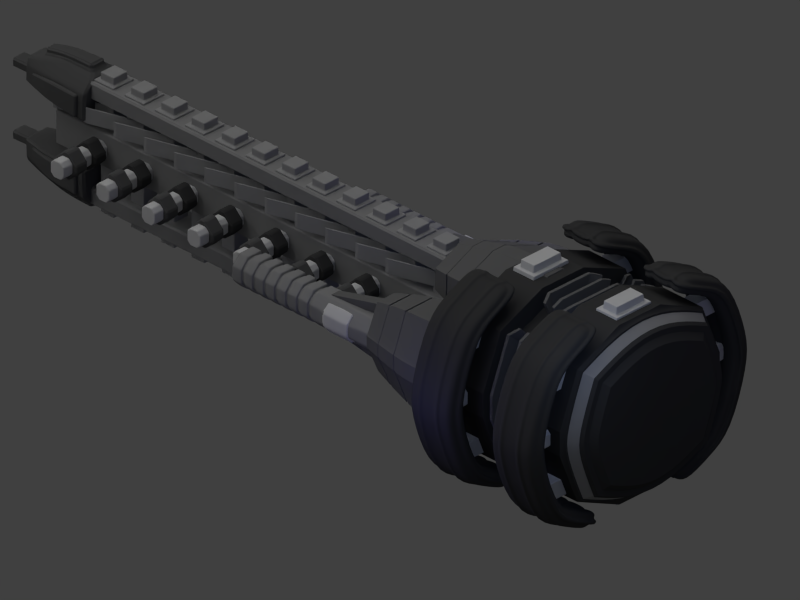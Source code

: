 # Source: ka_het_ravager_beam.blend  (saved by Blender 2.79.0; exported with 4.5.12 LTS)
import bpy
from mathutils import Matrix  # noqa: F401  (used for matrix-valued properties, if any)

bpy.ops.wm.read_factory_settings(use_empty=True)
scene = bpy.context.scene
scene.name = 'Scene'

# ---- collections
col_collection_1 = bpy.data.collections.new('Collection 1'); scene.collection.children.link(col_collection_1)

# ---- materials (node trees are filled in below, after node groups)
mat_material_006 = bpy.data.materials.new('Material.006')
mat_material_006.alpha_threshold = 0.0
mat_material_006.use_transparent_shadow = False
mat_material_006.diffuse_color = (0.2476, 0.2476, 0.2476, 1.0)
mat_material_006.roughness = 0.5
mat_material_002 = bpy.data.materials.new('Material.002')
mat_material_002.alpha_threshold = 0.0
mat_material_002.use_transparent_shadow = False
mat_material_002.diffuse_color = (0.09285, 0.09285, 0.09285, 1.0)
mat_material_002.roughness = 0.5
mat_material_004 = bpy.data.materials.new('Material.004')
mat_material_004.alpha_threshold = 0.0
mat_material_004.use_transparent_shadow = False
mat_material_004.diffuse_color = (0.05141, 0.05141, 0.05141, 1.0)
mat_material_004.roughness = 0.5
mat_material_004.specular_intensity = 0.2788
mat_material_008 = bpy.data.materials.new('Material.008')
mat_material_008.alpha_threshold = 0.0
mat_material_008.use_transparent_shadow = False
mat_material_008.diffuse_color = (0.5984, 0.5984, 0.5984, 1.0)
mat_material_008.roughness = 0.5
mat_material_008.line_color = (0.0, 0.0, 0.0, 1.0)
mat_material_005 = bpy.data.materials.new('Material.005')
mat_material_005.alpha_threshold = 0.0
mat_material_005.use_transparent_shadow = False
mat_material_005.diffuse_color = (0.3173, 0.3173, 0.3173, 1.0)
mat_material_005.roughness = 0.5
mat_material_005.specular_intensity = 0.0
mat_material_005.line_color = (0.0, 0.0, 0.0, 1.0)
mat_material_007 = bpy.data.materials.new('Material.007')
mat_material_007.alpha_threshold = 0.0
mat_material_007.use_transparent_shadow = False
mat_material_007.diffuse_color = (0.1336, 0.1336, 0.1336, 1.0)
mat_material_007.roughness = 0.5
mat_material_007.specular_intensity = 0.1935
mat_material_000 = bpy.data.materials.new('Material.000')
mat_material_000.alpha_threshold = 0.0
mat_material_000.use_transparent_shadow = False
mat_material_000.diffuse_color = (0.1336, 0.1336, 0.1336, 1.0)
mat_material_000.roughness = 0.5
mat_material_000.specular_intensity = 0.1935

# ---- material node trees

# ---- world
world_world = bpy.data.worlds.new('World'); scene.world = world_world
world_world.color = (0.05088, 0.05088, 0.05088)
world_world.use_sun_shadow = False
world_world.sun_shadow_jitter_overblur = 0.0
world_world.cycles.sampling_method = 'NONE'
world_world.cycles.sample_map_resolution = 256

# ---- cameras
cam_camera = bpy.data.cameras.new('Camera')
cam_camera.type = 'ORTHO'
cam_camera.clip_end = 100.0
cam_camera.lens = 35.0
cam_camera.sensor_width = 32.0
cam_camera.sensor_height = 18.0
cam_camera.ortho_scale = 9.6
cam_camera.dof.focus_distance = 0.0
cam_camera.dof.aperture_fstop = 128.0

# ---- lights
light_lamp_006 = bpy.data.lights.new('Lamp.006', 'POINT')
light_lamp_006.color = (0.4222, 0.5752, 1.0)
light_lamp_006.transmission_factor = 0.0
light_lamp_006.cutoff_distance = 30.0
light_lamp_006.use_shadow = False
light_lamp_006.energy = 20.0
light_lamp_006.shadow_buffer_clip_start = 1.001
light_lamp_006.shadow_soft_size = 1.0
light_lamp_006.shadow_maximum_resolution = 0.006
light_lamp_006.use_absolute_resolution = True
light_lamp_006.cycles.use_multiple_importance_sampling = False
light_lamp_003 = bpy.data.lights.new('Lamp.003', 'POINT')
light_lamp_003.color = (0.4222, 0.5752, 1.0)
light_lamp_003.transmission_factor = 0.0
light_lamp_003.cutoff_distance = 30.0
light_lamp_003.energy = 3.0
light_lamp_003.shadow_buffer_clip_start = 1.001
light_lamp_003.shadow_soft_size = 1.0
light_lamp_003.shadow_maximum_resolution = 0.006
light_lamp_003.use_absolute_resolution = True
light_lamp_003.cycles.use_multiple_importance_sampling = False
light_lamp_004 = bpy.data.lights.new('Lamp.004', 'POINT')
light_lamp_004.color = (0.2175, 0.201, 1.0)
light_lamp_004.transmission_factor = 0.0
light_lamp_004.cutoff_distance = 30.0
light_lamp_004.energy = 20.0
light_lamp_004.shadow_buffer_clip_start = 1.001
light_lamp_004.shadow_soft_size = 1.0
light_lamp_004.shadow_maximum_resolution = 0.006
light_lamp_004.use_absolute_resolution = True
light_lamp_004.cycles.use_multiple_importance_sampling = False
light_lamp_002 = bpy.data.lights.new('Lamp.002', 'POINT')
light_lamp_002.color = (0.2175, 0.201, 1.0)
light_lamp_002.transmission_factor = 0.0
light_lamp_002.cutoff_distance = 30.0
light_lamp_002.energy = 5.0
light_lamp_002.shadow_buffer_clip_start = 1.001
light_lamp_002.shadow_soft_size = 1.0
light_lamp_002.shadow_maximum_resolution = 0.006
light_lamp_002.use_absolute_resolution = True
light_lamp_002.cycles.use_multiple_importance_sampling = False
light_lamp_001 = bpy.data.lights.new('Lamp.001', 'POINT')
light_lamp_001.transmission_factor = 0.0
light_lamp_001.cutoff_distance = 30.0
light_lamp_001.energy = 5.0
light_lamp_001.shadow_buffer_clip_start = 1.001
light_lamp_001.shadow_soft_size = 1.0
light_lamp_001.shadow_maximum_resolution = 0.006
light_lamp_001.use_absolute_resolution = True
light_lamp_001.cycles.use_multiple_importance_sampling = False
light_sun = bpy.data.lights.new('Sun', 'SUN')
light_sun.transmission_factor = 0.0
light_sun.angle = 1.571
light_sun.energy = 1.0
light_sun.shadow_buffer_clip_start = 0.5
light_sun.shadow_soft_size = 1.0
light_sun.shadow_cascade_max_distance = 1000.0
light_sun.cycles.use_multiple_importance_sampling = False
light_lamp = bpy.data.lights.new('Lamp', 'POINT')
light_lamp.color = (0.2175, 0.201, 1.0)
light_lamp.transmission_factor = 0.0
light_lamp.cutoff_distance = 30.0
light_lamp.shadow_buffer_clip_start = 1.001
light_lamp.shadow_soft_size = 1.0
light_lamp.shadow_maximum_resolution = 0.006
light_lamp.use_absolute_resolution = True
light_lamp.cycles.use_multiple_importance_sampling = False

# ---- meshes
me_cube = bpy.data.meshes.new('Cube')
me_cube.from_pydata([(-0.3302, -5.36, -0.3302), (-0.3302, -5.36, 0.3302), (-0.3302, 4.127, -0.3302), (-0.3302, 4.127, 0.3302), (0.3302, -5.36, -0.3302), (0.3302, -5.36, 0.3302), (0.3302, 4.127, -0.3302), (0.3302, 4.127, 0.3302)], [], [(0, 1, 3, 2), (2, 3, 7, 6), (6, 7, 5, 4), (4, 5, 1, 0), (2, 6, 4, 0), (7, 3, 1, 5)])
me_cube.materials.append(mat_material_006)
me_cube.use_remesh_preserve_volume = False
me_cube.use_remesh_preserve_attributes = False
me_cube.use_mirror_vertex_groups = False
me_cube.update()
me_cube_010 = bpy.data.meshes.new('Cube.010')
me_cube_010.from_pydata([(-0.1865, -0.3673, -0.2369), (-0.1864, -0.3795, 0.2272), (-0.1206, 0.2795, -0.1129), (-0.1206, 0.2709, 0.1274), (0.04261, -0.3626, -0.2368), (0.04269, -0.3749, 0.2272), (0.008827, 0.2822, -0.1129), (0.008881, 0.2735, 0.1274), (-0.1915, 0.2748, -0.09116), (-0.2736, -0.3737, -0.1531), (-0.2736, -0.3767, 0.1349), (-0.1915, 0.2727, 0.111), (-0.1872, 0.01335, -0.2131), (-0.1872, 0.002148, 0.2108), (0.02207, 0.01763, -0.213), (0.02214, 0.006433, 0.2108), (-0.2668, 0.007484, -0.1311), (-0.2668, 0.004755, 0.1319), (-0.3033, -0.04983, -0.06831), (-0.3081, -0.3159, -0.07979), (-0.3081, -0.318, 0.07069), (-0.3033, -0.05174, 0.06915), (-0.2507, 0.1353, 0.05821), (-0.2507, 0.1367, -0.04741), (-0.3508, -0.03871, -0.06819), (-0.3555, -0.3047, -0.07966), (-0.3555, -0.3068, 0.07081), (-0.3508, -0.04061, 0.06928), (-0.2982, 0.1464, 0.05834), (-0.2982, 0.1479, -0.04729), (-0.09454, 0.2732, 0.07907), (-0.09457, 0.2783, -0.06453), (-0.0172, 0.2799, -0.06453), (-0.01717, 0.2747, 0.07907), (-0.09665, 0.4402, 0.08648), (-0.09669, 0.4453, -0.05712), (-0.01931, 0.4469, -0.05711), (-0.01928, 0.4418, 0.08649), (-0.1874, 0.02696, -0.291), (-0.1867, -0.3537, -0.3148), (-0.1873, 0.01323, 0.2893), (-0.1207, 0.282, 0.2059), (0.008659, 0.2958, -0.1908), (-0.1208, 0.2931, -0.1909), (0.008738, 0.2846, 0.2059), (0.0219, 0.03124, -0.291), (0.022, 0.01751, 0.2893), (0.04254, -0.3638, 0.3057), (0.04244, -0.349, -0.3148), (-0.1866, -0.3685, 0.3056)], [], [(3, 2, 8, 11), (7, 6, 32, 33), (14, 15, 5, 4), (4, 5, 1, 0), (6, 14, 45, 42), (0, 12, 38, 39), (11, 8, 23, 22), (0, 1, 10, 9), (13, 3, 11, 17), (12, 0, 9, 16), (2, 12, 16, 8), (1, 13, 17, 10), (16, 9, 19, 18), (4, 0, 39, 48), (12, 2, 43, 38), (6, 7, 15, 14), (18, 19, 25, 24), (21, 22, 28, 27), (8, 16, 18, 23), (9, 10, 20, 19), (10, 17, 21, 20), (17, 11, 22, 21), (24, 27, 28, 29), (25, 26, 27, 24), (20, 21, 27, 26), (22, 23, 29, 28), (19, 20, 26, 25), (23, 18, 24, 29), (33, 32, 36, 37), (6, 2, 31, 32), (3, 7, 33, 30), (2, 3, 30, 31), (35, 34, 37, 36), (32, 31, 35, 36), (30, 33, 37, 34), (31, 30, 34, 35), (38, 45, 48, 39), (46, 40, 49, 47), (44, 41, 40, 46), (43, 42, 45, 38), (13, 1, 49, 40), (2, 6, 42, 43), (1, 5, 47, 49), (5, 15, 46, 47), (14, 4, 48, 45), (7, 3, 41, 44), (3, 13, 40, 41), (15, 7, 44, 46)])
me_cube_010.polygons.foreach_set('use_smooth', [True] * 48)
_ca = me_cube_010.color_attributes.new('Col', 'BYTE_COLOR', 'CORNER')
_ca.data.foreach_set('color', [1.0, 1.0, 1.0, 1.0, 1.0, 1.0, 1.0, 1.0, 1.0, 1.0, 1.0, 1.0, 1.0, 1.0, 1.0, 1.0, 1.0, 1.0, 1.0, 1.0, 1.0, 1.0, 1.0, 1.0, 1.0, 1.0, 1.0, 1.0, 1.0, 1.0, 1.0, 1.0, 1.0, 1.0, 1.0, 1.0, 1.0, 1.0, 1.0, 1.0, 1.0, 1.0, 1.0, 1.0, 1.0, 1.0, 1.0, 1.0, 1.0, 1.0, 1.0, 1.0, 1.0, 1.0, 1.0, 1.0, 1.0, 1.0, 1.0, 1.0, 1.0, 1.0, 1.0, 1.0, 1.0, 1.0, 1.0, 1.0, 1.0, 1.0, 1.0, 1.0, 1.0, 1.0, 1.0, 1.0, 1.0, 1.0, 1.0, 1.0, 1.0, 1.0, 1.0, 1.0, 1.0, 1.0, 1.0, 1.0, 1.0, 1.0, 1.0, 1.0, 1.0, 1.0, 1.0, 1.0, 1.0, 1.0, 1.0, 1.0, 1.0, 1.0, 1.0, 1.0, 1.0, 1.0, 1.0, 1.0, 1.0, 1.0, 1.0, 1.0, 1.0, 1.0, 1.0, 1.0, 1.0, 1.0, 1.0, 1.0, 1.0, 1.0, 1.0, 1.0, 1.0, 1.0, 1.0, 1.0, 1.0, 1.0, 1.0, 1.0, 1.0, 1.0, 1.0, 1.0, 1.0, 1.0, 1.0, 1.0, 1.0, 1.0, 1.0, 1.0, 1.0, 1.0, 1.0, 1.0, 1.0, 1.0, 1.0, 1.0, 1.0, 1.0, 1.0, 1.0, 1.0, 1.0, 1.0, 1.0, 1.0, 1.0, 1.0, 1.0, 1.0, 1.0, 1.0, 1.0, 1.0, 1.0, 1.0, 1.0, 1.0, 1.0, 1.0, 1.0, 1.0, 1.0, 1.0, 1.0, 1.0, 1.0, 1.0, 1.0, 1.0, 1.0, 1.0, 1.0, 1.0, 1.0, 1.0, 1.0, 1.0, 1.0, 1.0, 1.0, 1.0, 1.0, 1.0, 1.0, 1.0, 1.0, 1.0, 1.0, 1.0, 1.0, 1.0, 1.0, 1.0, 1.0, 1.0, 1.0, 1.0, 1.0, 1.0, 1.0, 1.0, 1.0, 1.0, 1.0, 1.0, 1.0, 1.0, 1.0, 1.0, 1.0, 1.0, 1.0, 1.0, 1.0, 1.0, 1.0, 1.0, 1.0, 1.0, 1.0, 1.0, 1.0, 1.0, 1.0, 1.0, 1.0, 1.0, 1.0, 1.0, 1.0, 1.0, 1.0, 1.0, 1.0, 1.0, 1.0, 1.0, 1.0, 1.0, 1.0, 1.0, 1.0, 1.0, 1.0, 1.0, 1.0, 1.0, 1.0, 1.0, 1.0, 1.0, 1.0, 1.0, 1.0, 1.0, 1.0, 1.0, 1.0, 1.0, 1.0, 1.0, 1.0, 1.0, 1.0, 1.0, 1.0, 1.0, 1.0, 1.0, 1.0, 1.0, 1.0, 1.0, 1.0, 1.0, 1.0, 1.0, 1.0, 1.0, 1.0, 1.0, 1.0, 1.0, 1.0, 1.0, 1.0, 1.0, 1.0, 1.0, 1.0, 1.0, 1.0, 1.0, 1.0, 1.0, 1.0, 1.0, 1.0, 1.0, 1.0, 1.0, 1.0, 1.0, 1.0, 1.0, 1.0, 1.0, 1.0, 1.0, 1.0, 1.0, 1.0, 1.0, 1.0, 1.0, 1.0, 1.0, 1.0, 1.0, 1.0, 1.0, 1.0, 1.0, 1.0, 1.0, 1.0, 1.0, 1.0, 1.0, 1.0, 1.0, 1.0, 1.0, 1.0, 1.0, 1.0, 1.0, 1.0, 1.0, 1.0, 1.0, 1.0, 1.0, 1.0, 1.0, 1.0, 1.0, 1.0, 1.0, 1.0, 1.0, 1.0, 1.0, 1.0, 1.0, 1.0, 1.0, 1.0, 1.0, 1.0, 1.0, 1.0, 1.0, 1.0, 1.0, 1.0, 1.0, 1.0, 1.0, 1.0, 1.0, 1.0, 1.0, 1.0, 1.0, 1.0, 1.0, 1.0, 1.0, 1.0, 1.0, 1.0, 1.0, 1.0, 1.0, 1.0, 1.0, 1.0, 1.0, 1.0, 1.0, 1.0, 1.0, 1.0, 1.0, 1.0, 1.0, 1.0, 1.0, 1.0, 1.0, 1.0, 1.0, 1.0, 1.0, 1.0, 1.0, 1.0, 1.0, 1.0, 1.0, 1.0, 1.0, 1.0, 1.0, 1.0, 1.0, 1.0, 1.0, 1.0, 1.0, 1.0, 1.0, 1.0, 1.0, 1.0, 1.0, 1.0, 1.0, 1.0, 1.0, 1.0, 1.0, 1.0, 1.0, 1.0, 1.0, 1.0, 1.0, 1.0, 1.0, 1.0, 1.0, 1.0, 1.0, 1.0, 1.0, 1.0, 1.0, 1.0, 1.0, 1.0, 1.0, 1.0, 1.0, 1.0, 1.0, 1.0, 1.0, 1.0, 1.0, 1.0, 1.0, 1.0, 1.0, 1.0, 1.0, 1.0, 1.0, 1.0, 1.0, 1.0, 1.0, 1.0, 1.0, 1.0, 1.0, 1.0, 1.0, 1.0, 1.0, 1.0, 1.0, 1.0, 1.0, 1.0, 1.0, 1.0, 1.0, 1.0, 1.0, 1.0, 1.0, 1.0, 1.0, 1.0, 1.0, 1.0, 1.0, 1.0, 1.0, 1.0, 1.0, 1.0, 1.0, 1.0, 1.0, 1.0, 1.0, 1.0, 1.0, 1.0, 1.0, 1.0, 1.0, 1.0, 1.0, 1.0, 1.0, 1.0, 1.0, 1.0, 1.0, 1.0, 1.0, 1.0, 1.0, 1.0, 1.0, 1.0, 1.0, 1.0, 1.0, 1.0, 1.0, 1.0, 1.0, 1.0, 1.0, 1.0, 1.0, 1.0, 1.0, 1.0, 1.0, 1.0, 1.0, 1.0, 1.0, 1.0, 1.0, 1.0, 1.0, 1.0, 1.0, 1.0, 1.0, 1.0, 1.0, 1.0, 1.0, 1.0, 1.0, 1.0, 1.0, 1.0, 1.0, 1.0, 1.0, 1.0, 1.0, 1.0, 1.0, 1.0, 1.0, 1.0, 1.0, 1.0, 1.0, 1.0, 1.0, 1.0, 1.0, 1.0, 1.0, 1.0, 1.0, 1.0, 1.0, 1.0, 1.0, 1.0, 1.0, 1.0, 1.0, 1.0, 1.0, 1.0, 1.0, 1.0, 1.0, 1.0, 1.0, 1.0, 1.0, 1.0, 1.0, 1.0, 1.0, 1.0, 1.0, 1.0, 1.0, 1.0, 1.0, 1.0, 1.0, 1.0, 1.0, 1.0, 1.0, 1.0, 1.0, 1.0, 1.0, 1.0, 1.0, 1.0, 1.0, 1.0, 1.0, 1.0, 1.0, 1.0, 1.0, 1.0, 1.0, 1.0, 1.0, 1.0, 1.0, 1.0, 1.0, 1.0, 1.0, 1.0, 1.0, 1.0, 1.0, 1.0, 1.0, 1.0, 1.0, 1.0, 1.0, 1.0, 1.0, 1.0, 1.0, 1.0, 1.0, 1.0, 1.0, 1.0, 1.0, 1.0, 1.0, 1.0, 1.0, 1.0, 1.0, 1.0, 1.0, 1.0, 1.0, 1.0, 1.0, 1.0, 1.0, 1.0, 1.0, 1.0, 1.0, 1.0, 1.0, 1.0, 1.0, 1.0, 1.0, 1.0, 1.0, 1.0, 1.0, 1.0, 1.0, 1.0, 1.0, 1.0, 1.0, 1.0, 1.0, 1.0, 1.0, 1.0, 1.0, 1.0, 1.0, 1.0, 1.0, 1.0, 1.0, 1.0, 1.0, 1.0, 1.0, 1.0, 1.0, 1.0, 1.0, 1.0, 1.0, 1.0, 1.0, 1.0, 1.0, 1.0, 1.0, 1.0, 1.0, 1.0, 1.0, 1.0, 1.0, 1.0, 1.0, 1.0, 1.0, 1.0, 1.0, 1.0, 1.0, 1.0, 1.0, 1.0, 1.0, 1.0, 1.0, 1.0, 1.0, 1.0, 1.0, 1.0])
me_cube_010.materials.append(mat_material_002)
me_cube_010.use_remesh_preserve_volume = False
me_cube_010.use_remesh_preserve_attributes = False
me_cube_010.use_mirror_vertex_groups = False
me_cube_010.update()
me_cube_004 = bpy.data.meshes.new('Cube.004')
me_cube_004.from_pydata([(-1.591, -1.438, 0.7404), (-1.03, -1.438, 0.9163), (0.03596, -1.438, 0.2048), (0.03596, -0.9281, 0.2048), (-0.2106, -0.9281, 0.7404), (-0.7722, -0.9281, 0.9163), (-0.7556, -0.9281, 1.138), (-1.838, -0.9281, 0.2048), (-1.591, -0.9281, 0.7404), (-1.046, -1.438, 1.138), (-1.03, -0.9281, 0.9163), (-0.7556, -1.438, 1.138), (-0.122, -1.438, 0.916), (-1.68, -1.438, 0.916), (-1.68, -0.9281, 0.916), (0.1563, -1.438, 0.3804), (-1.958, -0.9281, 0.3804), (-1.958, -1.438, 0.3804), (-0.2106, -1.438, 0.7404), (-0.7722, -1.438, 0.9163), (-1.838, -1.438, 0.2048), (-1.046, -0.9281, 1.138), (0.1563, -0.9281, 0.3804), (-0.122, -0.9281, 0.916), (-1.854, -1.098, 0.2099), (-1.854, -1.053, 0.2099), (-1.976, -1.053, 0.3885), (-1.976, -1.098, 0.3885), (-1.976, -1.268, 0.3885), (-1.976, -1.313, 0.3885), (-1.854, -1.313, 0.2099), (-1.854, -1.268, 0.2099), (-0.199, -1.098, 0.7545), (-0.199, -1.053, 0.7545), (-0.199, -1.313, 0.7545), (-0.199, -1.268, 0.7545), (-1.603, -1.053, 0.7545), (-1.603, -1.098, 0.7545), (-1.603, -1.268, 0.7545), (-1.603, -1.313, 0.7545), (-0.77, -1.098, 0.9334), (-0.77, -1.053, 0.9334), (-1.032, -1.053, 0.9334), (-1.032, -1.098, 0.9334), (-1.032, -1.268, 0.9334), (-1.032, -1.313, 0.9334), (-0.77, -1.313, 0.9334), (-0.77, -1.268, 0.9334), (-1.046, -1.312, 1.138), (-1.046, -1.268, 1.138), (-1.046, -1.098, 1.138), (-1.046, -1.053, 1.138), (-0.122, -1.312, 0.916), (-0.122, -1.268, 0.916), (-0.122, -1.098, 0.916), (-0.122, -1.053, 0.916), (0.1563, -1.053, 0.3804), (0.1563, -1.098, 0.3804), (0.1563, -1.268, 0.3804), (0.1563, -1.312, 0.3804), (0.03596, -1.053, 0.2048), (0.03596, -1.098, 0.2048), (0.03596, -1.268, 0.2048), (0.03596, -1.312, 0.2048), (-0.2106, -1.053, 0.7404), (-0.2106, -1.098, 0.7404), (-0.2106, -1.268, 0.7404), (-0.2106, -1.312, 0.7404), (-1.03, -1.312, 0.9163), (-1.03, -1.268, 0.9163), (-1.03, -1.098, 0.9163), (-1.03, -1.053, 0.9163), (-0.7556, -1.053, 1.138), (-0.7556, -1.098, 1.138), (-0.7556, -1.268, 1.138), (-0.7556, -1.312, 1.138), (-1.958, -1.312, 0.3804), (-1.958, -1.268, 0.3804), (-1.958, -1.098, 0.3804), (-1.958, -1.053, 0.3804), (-1.68, -1.053, 0.916), (-1.68, -1.098, 0.916), (-1.68, -1.268, 0.916), (-1.68, -1.312, 0.916), (-1.591, -1.312, 0.7404), (-1.591, -1.268, 0.7404), (-1.591, -1.098, 0.7404), (-1.591, -1.053, 0.7404), (-0.7722, -1.053, 0.9163), (-0.7722, -1.098, 0.9163), (-0.7722, -1.268, 0.9163), (-0.7722, -1.312, 0.9163), (-1.838, -1.053, 0.2048), (-1.838, -1.098, 0.2048), (-1.838, -1.268, 0.2048), (-1.838, -1.312, 0.2048), (0.05171, -1.268, 0.2099), (0.05171, -1.313, 0.2099), (0.05171, -1.053, 0.2099), (0.05171, -1.098, 0.2099), (0.1741, -1.053, 0.3885), (0.1741, -1.098, 0.3885), (0.1741, -1.268, 0.3885), (0.1741, -1.313, 0.3885), (-0.7532, -1.268, 1.159), (-0.7532, -1.313, 1.159), (-0.1089, -1.313, 0.9331), (-0.1089, -1.268, 0.9331), (-0.1089, -1.098, 0.9331), (-0.1089, -1.053, 0.9331), (-0.7532, -1.053, 1.159), (-0.7532, -1.098, 1.159), (-1.693, -1.268, 0.9331), (-1.693, -1.313, 0.9331), (-1.049, -1.313, 1.159), (-1.049, -1.268, 1.159), (-1.049, -1.098, 1.159), (-1.049, -1.053, 1.159), (-1.693, -1.053, 0.9331), (-1.693, -1.098, 0.9331), (-0.08734, -1.438, 0.4726), (-0.08734, -0.9281, 0.4726), (0.01719, -1.438, 0.6482), (0.01719, -0.9281, 0.6482), (-0.07366, -1.268, 0.4822), (-0.07366, -1.313, 0.4822), (0.03262, -1.313, 0.6608), (0.03262, -1.098, 0.6608), (0.03262, -1.053, 0.6608), (0.03262, -1.268, 0.6608), (-0.07366, -1.053, 0.4822), (-0.07366, -1.098, 0.4822), (-0.08734, -1.312, 0.4726), (-0.08734, -1.268, 0.4726), (-0.08734, -1.053, 0.4726), (-0.08734, -1.098, 0.4726), (0.01719, -1.312, 0.6482), (0.01719, -1.268, 0.6482), (0.01719, -1.053, 0.6482), (0.01719, -1.098, 0.6482), (-1.715, -1.438, 0.4726), (-1.715, -0.9281, 0.4726), (-1.819, -1.438, 0.6482), (-1.819, -0.9281, 0.6482), (-1.728, -1.268, 0.4822), (-1.728, -1.313, 0.4822), (-1.728, -1.098, 0.4822), (-1.728, -1.053, 0.4822), (-1.715, -1.312, 0.4726), (-1.715, -1.268, 0.4726), (-1.715, -1.053, 0.4726), (-1.715, -1.098, 0.4726), (-1.819, -1.312, 0.6482), (-1.819, -1.268, 0.6482), (-1.819, -1.053, 0.6482), (-1.819, -1.098, 0.6482), (-1.835, -1.313, 0.6608), (-1.835, -1.268, 0.6608), (-1.835, -1.053, 0.6608), (-1.835, -1.098, 0.6608), (-1.952, -1.034, 0.2839), (-1.924, -1.034, 0.2442), (-1.907, -1.034, 0.2374), (-1.934, -1.034, 0.2771), (0.1496, -1.086, 0.2839), (0.1224, -1.086, 0.2442), (0.1053, -1.085, 0.2374), (0.1325, -1.085, 0.2771), (-1.924, -1.086, 0.2442), (-1.952, -1.086, 0.2839), (-1.934, -1.085, 0.2771), (-1.907, -1.085, 0.2374), (0.1496, -1.332, 0.2839), (0.1224, -1.332, 0.2442), (0.1053, -1.331, 0.2374), (0.1325, -1.331, 0.2771), (-0.1614, -1.475, 0.7817), (-0.1377, -1.475, 0.8286), (-0.002533, -1.475, 0.5527), (-0.02811, -1.475, 0.5097), (0.1053, -0.8909, 0.2374), (0.1325, -0.8909, 0.2771), (-0.002533, -0.8909, 0.5527), (-0.02811, -0.8909, 0.5097), (-1.641, -0.8909, 0.7817), (-1.664, -0.8909, 0.8286), (-1.799, -0.8909, 0.5527), (-1.774, -0.8909, 0.5097), (-1.907, -1.475, 0.2374), (-1.934, -1.475, 0.2771), (-1.799, -1.475, 0.5527), (-1.774, -1.475, 0.5097), (0.1094, -0.9281, 0.312), (0.08286, -0.9281, 0.2732), (-0.1547, -0.9281, 0.8511), (-0.1779, -0.9281, 0.8053), (-0.7658, -0.9281, 1.001), (-0.7619, -0.9281, 1.053), (-0.7658, -1.438, 1.001), (-0.7619, -1.438, 1.053), (-1.036, -0.9281, 1.001), (-1.04, -0.9281, 1.053), (-1.036, -1.438, 1.001), (-1.04, -1.438, 1.053), (-1.911, -0.9281, 0.312), (-1.885, -0.9281, 0.2732), (0.1094, -1.438, 0.312), (0.08286, -1.438, 0.2732), (-1.647, -1.438, 0.8511), (-1.624, -1.438, 0.8053), (-1.911, -1.438, 0.312), (-1.885, -1.438, 0.2732), (-1.647, -0.9281, 0.8511), (-1.624, -0.9281, 0.8053), (-0.1547, -1.438, 0.8511), (-0.1779, -1.438, 0.8053), (-1.902, -1.053, 0.2798), (-1.928, -1.053, 0.3186), (0.09962, -1.098, 0.2798), (0.1262, -1.098, 0.3186), (0.09962, -1.313, 0.2798), (0.1262, -1.313, 0.3186), (-1.902, -1.268, 0.2798), (-1.928, -1.268, 0.3186), (-1.902, -1.313, 0.2798), (-1.928, -1.313, 0.3186), (0.09962, -1.268, 0.2798), (0.1262, -1.268, 0.3186), (0.1262, -1.053, 0.3186), (0.09962, -1.053, 0.2798), (-1.928, -1.098, 0.3186), (-1.902, -1.098, 0.2798), (-1.885, -1.312, 0.2732), (-1.911, -1.312, 0.312), (-1.911, -1.268, 0.312), (-1.885, -1.268, 0.2732), (-1.911, -1.053, 0.312), (-1.885, -1.053, 0.2732), (-1.885, -1.098, 0.2732), (-1.911, -1.098, 0.312), (0.08286, -1.053, 0.2732), (0.1094, -1.053, 0.312), (0.1094, -1.098, 0.312), (0.08286, -1.098, 0.2732), (0.1094, -1.312, 0.312), (0.08286, -1.312, 0.2732), (0.08286, -1.268, 0.2732), (0.1094, -1.268, 0.312), (-0.04758, -1.438, 0.5394), (-0.02257, -1.438, 0.5814), (-0.04758, -0.9281, 0.5394), (-0.02257, -0.9281, 0.5814), (-1.754, -0.9281, 0.5394), (-1.779, -0.9281, 0.5814), (-1.754, -1.438, 0.5394), (-1.779, -1.438, 0.5814), (0.1053, -1.034, 0.2374), (0.1325, -1.034, 0.2771), (0.1496, -1.034, 0.2839), (0.1224, -1.034, 0.2442), (-1.934, -1.281, 0.2771), (-1.907, -1.281, 0.2374), (-1.924, -1.28, 0.2442), (-1.952, -1.28, 0.2839), (0.1224, -1.28, 0.2442), (0.1496, -1.28, 0.2839), (-1.924, -1.332, 0.2442), (-1.952, -1.332, 0.2839), (0.1053, -1.281, 0.2374), (0.1325, -1.281, 0.2771), (-1.907, -1.331, 0.2374), (-1.934, -1.331, 0.2771), (-1.934, -0.8909, 0.2771), (-1.907, -0.8909, 0.2374), (0.1325, -1.475, 0.2771), (0.1053, -1.475, 0.2374), (-1.039, -1.475, 0.9819), (-1.043, -1.475, 1.035), (-1.664, -1.475, 0.8286), (-1.641, -1.475, 0.7817), (-0.7628, -0.8909, 0.9819), (-0.7588, -0.8909, 1.035), (-0.1377, -0.8909, 0.8286), (-0.1614, -0.8909, 0.7817), (-1.039, -0.8909, 0.9819), (-1.043, -0.8909, 1.035), (-0.7628, -1.475, 0.9819), (-0.7588, -1.475, 1.035)], [], [(210, 255, 142, 17), (201, 212, 14, 21), (10, 71, 87, 8), (61, 243, 246, 62), (149, 94, 93, 151), (19, 18, 215, 198), (4, 5, 196, 195), (132, 120, 18, 67), (10, 8, 213, 200), (203, 199, 11, 9), (140, 0, 209, 254), (7, 92, 237, 205), (121, 4, 195, 250), (2, 63, 245, 207), (66, 90, 89, 65), (204, 236, 79, 16), (190, 189, 188, 191), (133, 66, 65, 135), (5, 88, 71, 10), (91, 19, 1, 68), (90, 69, 70, 89), (123, 23, 55, 138), (67, 18, 19, 91), (141, 150, 92, 7), (46, 45, 44, 47), (120, 2, 207, 248), (141, 7, 205, 252), (52, 75, 11, 12), (21, 14, 80, 51), (23, 6, 72, 55), (143, 16, 79, 154), (6, 21, 51, 72), (48, 83, 13, 9), (69, 85, 86, 70), (68, 1, 0, 84), (4, 64, 88, 5), (153, 82, 81, 155), (121, 134, 64, 4), (148, 140, 20, 95), (192, 251, 123, 22), (137, 58, 57, 139), (136, 52, 12, 122), (49, 74, 73, 50), (152, 76, 17, 142), (75, 48, 9, 11), (74, 53, 54, 73), (150, 87, 36, 147), (55, 72, 110, 109), (149, 85, 38, 144), (68, 84, 39, 45), (95, 232, 224, 30), (51, 80, 118, 117), (148, 95, 30, 145), (89, 70, 43, 40), (53, 74, 104, 107), (135, 65, 32, 131), (65, 89, 40, 32), (49, 82, 112, 115), (71, 88, 41, 42), (75, 52, 106, 105), (134, 60, 98, 130), (50, 73, 111, 116), (88, 64, 33, 41), (83, 48, 114, 113), (133, 62, 96, 124), (69, 90, 47, 44), (72, 51, 117, 110), (62, 246, 226, 96), (90, 66, 35, 47), (132, 67, 34, 125), (82, 49, 50, 81), (42, 41, 40, 43), (45, 39, 38, 44), (36, 42, 43, 37), (34, 46, 47, 35), (41, 33, 32, 40), (233, 76, 29, 225), (79, 236, 217, 26), (125, 34, 35, 124), (130, 98, 99, 131), (145, 30, 31, 144), (147, 36, 37, 146), (245, 63, 97, 220), (59, 244, 221, 103), (105, 106, 107, 104), (109, 110, 111, 108), (126, 103, 102, 129), (128, 109, 108, 127), (113, 114, 115, 112), (117, 118, 119, 116), (156, 113, 112, 157), (158, 26, 27, 159), (114, 105, 104, 115), (110, 117, 116, 111), (81, 50, 116, 119), (225, 29, 28, 223), (85, 69, 44, 38), (151, 93, 24, 146), (152, 83, 113, 156), (73, 54, 108, 111), (60, 240, 229, 98), (153, 77, 28, 157), (26, 217, 230, 27), (136, 59, 103, 126), (87, 71, 42, 36), (154, 79, 26, 158), (137, 53, 107, 129), (70, 86, 37, 43), (228, 100, 101, 219), (155, 81, 119, 159), (93, 238, 231, 24), (138, 55, 109, 128), (48, 75, 105, 114), (91, 68, 45, 46), (139, 57, 101, 127), (67, 91, 46, 34), (103, 221, 227, 102), (74, 49, 115, 104), (54, 139, 127, 108), (56, 138, 128, 100), (58, 137, 129, 102), (52, 136, 126, 106), (100, 128, 127, 101), (106, 126, 129, 107), (33, 130, 131, 32), (97, 125, 124, 96), (63, 132, 125, 97), (66, 133, 124, 35), (64, 134, 130, 33), (61, 135, 131, 99), (59, 136, 122, 15), (53, 137, 139, 54), (3, 60, 134, 121), (22, 123, 138, 56), (62, 133, 135, 61), (237, 92, 25, 216), (63, 2, 120, 132), (194, 197, 6, 23), (78, 155, 159, 27), (80, 154, 158, 118), (82, 153, 157, 112), (76, 152, 156, 29), (86, 151, 146, 37), (118, 158, 159, 119), (29, 156, 157, 28), (25, 147, 146, 24), (39, 145, 144, 38), (84, 148, 145, 39), (94, 149, 144, 31), (92, 150, 147, 25), (83, 152, 142, 13), (84, 0, 140, 148), (77, 153, 155, 78), (14, 143, 154, 80), (8, 87, 150, 141), (18, 120, 248, 215), (8, 141, 252, 213), (85, 149, 151, 86), (233, 210, 17, 76), (212, 253, 143, 14), (241, 192, 22, 56), (214, 249, 122, 12), (30, 224, 222, 31), (94, 235, 238, 93), (243, 61, 99, 218), (98, 229, 218, 99), (239, 78, 27, 230), (235, 94, 31, 222), (220, 97, 96, 226), (57, 242, 219, 101), (216, 25, 24, 231), (77, 234, 223, 28), (241, 56, 100, 228), (247, 58, 102, 227), (3, 121, 250, 193), (206, 244, 59, 15), (255, 208, 13, 142), (242, 57, 58, 247), (208, 203, 9, 13), (249, 206, 15, 122), (5, 10, 200, 196), (253, 204, 16, 143), (95, 20, 211, 232), (197, 201, 21, 6), (0, 1, 202, 209), (251, 194, 23, 123), (199, 214, 12, 11), (234, 77, 78, 239), (1, 19, 198, 202), (20, 140, 254, 211), (240, 193, 180, 256), (212, 201, 285, 185), (192, 241, 257, 181), (196, 200, 284, 280), (211, 254, 191, 188), (237, 216, 161, 162), (224, 232, 270, 266), (201, 197, 281, 285), (233, 225, 267, 271), (255, 210, 189, 190), (219, 242, 167, 164), (254, 209, 279, 191), (226, 246, 268, 264), (208, 255, 190, 278), (243, 218, 165, 166), (247, 227, 265, 269), (252, 205, 273, 187), (204, 253, 186, 272), (231, 238, 171, 168), (222, 224, 266, 262), (195, 196, 280, 283), (225, 223, 263, 267), (239, 230, 169, 170), (197, 194, 282, 281), (230, 217, 160, 169), (221, 244, 175, 172), (216, 231, 168, 161), (248, 207, 275, 179), (218, 229, 259, 165), (206, 249, 178, 274), (245, 220, 173, 174), (228, 219, 164, 258), (60, 3, 193, 240), (186, 185, 184, 187), (182, 181, 180, 183), (178, 177, 176, 179), (174, 173, 172, 175), (170, 169, 168, 171), (166, 165, 164, 167), (162, 161, 160, 163), (257, 258, 259, 256), (261, 262, 263, 260), (173, 264, 265, 172), (258, 164, 165, 259), (161, 168, 169, 160), (267, 263, 262, 266), (269, 265, 264, 268), (271, 267, 266, 270), (181, 257, 256, 180), (163, 272, 273, 162), (175, 274, 275, 174), (167, 269, 268, 166), (277, 278, 279, 276), (274, 178, 179, 275), (281, 282, 283, 280), (272, 186, 187, 273), (278, 190, 191, 279), (285, 281, 280, 284), (185, 285, 284, 184), (282, 182, 183, 283), (287, 277, 276, 286), (260, 170, 171, 261), (177, 287, 286, 176), (189, 271, 270, 188), (217, 236, 163, 160), (253, 212, 185, 186), (200, 213, 184, 284), (236, 204, 272, 163), (194, 251, 182, 282), (241, 228, 258, 257), (213, 252, 187, 184), (250, 195, 283, 183), (205, 237, 162, 273), (244, 206, 274, 175), (229, 240, 256, 259), (251, 192, 181, 182), (199, 203, 277, 287), (202, 198, 286, 276), (207, 245, 174, 275), (235, 222, 262, 261), (193, 250, 183, 180), (234, 239, 170, 260), (242, 247, 269, 167), (238, 235, 261, 171), (246, 243, 166, 268), (223, 234, 260, 263), (249, 214, 177, 178), (214, 199, 287, 177), (220, 226, 264, 173), (198, 215, 176, 286), (203, 208, 278, 277), (215, 248, 179, 176), (210, 233, 271, 189), (227, 221, 172, 265), (232, 211, 188, 270), (209, 202, 276, 279)])
me_cube_004.polygons.foreach_set('use_smooth', [True] * 286)
me_cube_004.materials.append(mat_material_004)
me_cube_004.use_remesh_preserve_volume = False
me_cube_004.use_remesh_preserve_attributes = False
me_cube_004.use_mirror_vertex_groups = False
me_cube_004.update()
me_cube_002 = bpy.data.meshes.new('Cube.002')
me_cube_002.from_pydata([(-0.1407, -0.05398, -0.2721), (-0.1407, -0.254, -0.0721), (-0.1407, -0.254, 0.0721), (-0.1407, -0.05398, 0.2721), (-0.1407, 0.254, -0.0721), (-0.1407, 0.05398, -0.2721), (-0.1407, 0.05398, 0.2721), (-0.1407, 0.254, 0.0721), (0.1407, -0.254, -0.0721), (0.1407, -0.05398, -0.2721), (0.1407, -0.05398, 0.2721), (0.1407, -0.254, 0.0721), (0.1407, 0.05398, -0.2721), (0.1407, 0.254, -0.0721), (0.1407, 0.254, 0.0721), (0.1407, 0.05398, 0.2721)], [], [(8, 11, 2, 1), (12, 13, 14, 15, 10, 11, 8, 9), (15, 6, 3, 10), (0, 1, 2, 3, 6, 7, 4, 5), (4, 7, 14, 13), (12, 5, 4, 13), (6, 15, 14, 7), (0, 9, 8, 1), (10, 3, 2, 11), (5, 12, 9, 0)])
me_cube_002.materials.append(mat_material_004)
me_cube_002.use_remesh_preserve_volume = False
me_cube_002.use_remesh_preserve_attributes = False
me_cube_002.use_mirror_vertex_groups = False
me_cube_002.update()
me_cube_001 = bpy.data.meshes.new('Cube.001')
me_cube_001.from_pydata([(-0.1407, -0.05398, -0.2721), (-0.1407, -0.254, -0.0721), (-0.1407, -0.254, 0.0721), (-0.1407, -0.05398, 0.2721), (-0.1407, 0.254, -0.0721), (-0.1407, 0.05398, -0.2721), (-0.1407, 0.05398, 0.2721), (-0.1407, 0.254, 0.0721), (0.1407, -0.254, -0.0721), (0.1407, -0.05398, -0.2721), (0.1407, -0.05398, 0.2721), (0.1407, -0.254, 0.0721), (0.1407, 0.05398, -0.2721), (0.1407, 0.254, -0.0721), (0.1407, 0.254, 0.0721), (0.1407, 0.05398, 0.2721)], [], [(8, 11, 2, 1), (12, 13, 14, 15, 10, 11, 8, 9), (15, 6, 3, 10), (0, 1, 2, 3, 6, 7, 4, 5), (4, 7, 14, 13), (12, 5, 4, 13), (6, 15, 14, 7), (0, 9, 8, 1), (10, 3, 2, 11), (5, 12, 9, 0)])
me_cube_001.materials.append(mat_material_002)
me_cube_001.use_remesh_preserve_volume = False
me_cube_001.use_remesh_preserve_attributes = False
me_cube_001.use_mirror_vertex_groups = False
me_cube_001.update()
me_cube_024 = bpy.data.meshes.new('Cube.024')
me_cube_024.from_pydata([(-2.388, -0.159, -0.1704), (-2.388, -0.159, 0.1704), (-2.388, 0.159, -0.1704), (-2.388, 0.159, 0.1704), (2.388, -0.159, -0.1704), (2.388, -0.159, 0.1704), (2.388, 0.159, -0.1704), (2.388, 0.159, 0.1704)], [], [(0, 1, 3, 2), (2, 3, 7, 6), (6, 7, 5, 4), (4, 5, 1, 0), (2, 6, 4, 0), (7, 3, 1, 5)])
me_cube_024.materials.append(mat_material_008)
me_cube_024.use_remesh_preserve_volume = False
me_cube_024.use_remesh_preserve_attributes = False
me_cube_024.use_mirror_vertex_groups = False
me_cube_024.update()
me_cube_023 = bpy.data.meshes.new('Cube.023')
me_cube_023.from_pydata([(-2.105, -0.159, -0.1704), (-2.105, -0.159, 0.1704), (-2.105, 0.159, -0.1704), (-2.105, 0.159, 0.1704), (2.105, -0.159, -0.1704), (2.105, -0.159, 0.1704), (2.105, 0.159, -0.1704), (2.105, 0.159, 0.1704), (0.5149, 0.159, -0.1704), (-0.5149, 0.159, -0.1704), (-0.5149, 0.159, 0.1704), (0.5149, 0.159, 0.1704), (-0.5149, -0.159, -0.1704), (0.5149, -0.159, -0.1704), (0.5149, -0.159, 0.1704), (-0.5149, -0.159, 0.1704), (-0.3201, 0.159, 0.8966), (0.3201, 0.159, 0.8966), (0.3201, -0.159, 0.8966), (-0.3201, -0.159, 0.8966), (0.4331, -0.25, 0.6551), (0.413, -0.25, 0.7524), (0.413, 0.25, 0.7524), (0.4331, 0.25, 0.6551), (-0.345, -0.159, 0.7524), (-0.4184, -0.159, 0.6551), (-0.4184, 0.159, 0.6551), (-0.345, 0.159, 0.7524), (0.345, -0.159, 0.7524), (0.4184, -0.159, 0.6551), (0.4184, 0.159, 0.6551), (0.345, 0.159, 0.7524), (-0.4331, 0.25, 0.6551), (-0.413, 0.25, 0.7524), (-0.413, -0.25, 0.7524), (-0.4331, -0.25, 0.6551)], [], [(0, 1, 3, 2), (8, 11, 7, 6), (6, 7, 5, 4), (12, 15, 1, 0), (8, 6, 4, 13), (10, 3, 1, 15), (7, 11, 14, 5), (15, 14, 29, 25), (2, 9, 12, 0), (9, 8, 13, 12), (4, 5, 14, 13), (13, 14, 15, 12), (2, 3, 10, 9), (9, 10, 11, 8), (17, 16, 19, 18), (10, 15, 25, 26), (28, 31, 17, 18), (14, 11, 30, 29), (22, 21, 20, 23), (31, 27, 16, 17), (11, 10, 26, 30), (27, 24, 19, 16), (28, 24, 34, 21), (25, 29, 20, 35), (26, 25, 35, 32), (30, 26, 32, 23), (24, 28, 18, 19), (33, 22, 23, 32), (21, 34, 35, 20), (34, 33, 32, 35), (27, 31, 22, 33), (29, 30, 23, 20), (31, 28, 21, 22), (24, 27, 33, 34)])
me_cube_023.materials.append(mat_material_008)
me_cube_023.use_remesh_preserve_volume = False
me_cube_023.use_remesh_preserve_attributes = False
me_cube_023.use_mirror_vertex_groups = False
me_cube_023.update()
me_cube_022 = bpy.data.meshes.new('Cube.022')
me_cube_022.from_pydata([(-1.838, -1.438, -0.2633), (-1.591, -1.438, 0.799), (-1.03, -1.438, 1.021), (-0.7722, 0.01131, 1.021), (0.02195, 0.01131, 0.2633), (-0.2106, 0.01131, 0.799), (-1.824, 0.01131, 0.2633), (-1.03, 0.01131, 1.021), (-1.591, 0.01131, 0.799), (-1.03, -1.438, -1.021), (-0.7722, -1.438, -1.021), (-1.591, -1.438, -0.799), (-0.2106, -1.438, -0.799), (0.03596, -1.438, 0.2633), (0.03596, -1.438, -0.2633), (-1.03, 0.01131, -1.021), (-1.824, 0.01131, -0.2633), (-1.591, 0.01131, -0.799), (0.02195, 0.01131, -0.2633), (-0.7722, 0.01131, -1.021), (-0.2106, 0.01131, -0.799), (0.03596, -0.9281, 0.2633), (0.02195, -0.4584, 0.2633), (-0.2106, -0.4584, 0.799), (-0.2106, -0.9281, 0.799), (-0.7722, -0.4584, 1.021), (-0.7722, -0.9281, 1.021), (-1.824, -0.4584, 0.2633), (-1.838, -0.9281, 0.2633), (-1.591, -0.9281, 0.799), (-1.591, -0.4584, 0.799), (-1.03, -0.9281, 1.021), (-1.03, -0.4584, 1.021), (-1.838, -0.9281, -0.2633), (-1.824, -0.4584, -0.2633), (-1.591, -0.4584, -0.799), (-1.591, -0.9281, -0.799), (-1.03, -0.4584, -1.021), (-1.03, -0.9281, -1.021), (0.02195, -0.4584, -0.2633), (0.03596, -0.9281, -0.2633), (-0.2106, -0.9281, -0.799), (-0.2106, -0.4584, -0.799), (-0.7722, -0.9281, -1.021), (-0.7722, -0.4584, -1.021), (-0.1752, -0.9281, 0.2071), (-0.1752, -0.4584, 0.2071), (-0.3581, -0.4584, 0.6283), (-0.3581, -0.9281, 0.6283), (-0.7997, -0.4584, 0.8028), (-0.7997, -0.9281, 0.8028), (-1.627, -0.4584, 0.2071), (-1.627, -0.9281, 0.2071), (-1.444, -0.9281, 0.6283), (-1.444, -0.4584, 0.6283), (-1.002, -0.9281, 0.8028), (-1.002, -0.4584, 0.8028), (-1.627, -0.9281, -0.2071), (-1.627, -0.4584, -0.2071), (-1.444, -0.4584, -0.6283), (-1.444, -0.9281, -0.6283), (-1.002, -0.4584, -0.8028), (-1.002, -0.9281, -0.8028), (-0.1752, -0.4584, -0.2071), (-0.1752, -0.9281, -0.2071), (-0.3581, -0.9281, -0.6283), (-0.3581, -0.4584, -0.6283), (-0.7997, -0.9281, -0.8028), (-0.7997, -0.4584, -0.8028), (-0.2106, -1.438, 0.799), (-0.7722, -1.438, 1.021), (-1.838, -1.438, 0.2633), (-0.2124, -0.8325, 0.2928), (-0.2124, -0.554, 0.2928), (-0.3209, -0.554, 0.5426), (-0.3209, -0.8325, 0.5426), (-1.589, -0.554, 0.2928), (-1.589, -0.8325, 0.2928), (-1.481, -0.8325, 0.5426), (-1.481, -0.554, 0.5426), (-1.589, -0.8325, -0.2928), (-1.589, -0.554, -0.2928), (-1.481, -0.554, -0.5426), (-1.481, -0.8325, -0.5426), (-0.2124, -0.554, -0.2928), (-0.2124, -0.8325, -0.2928), (-0.3209, -0.8325, -0.5426), (-0.3209, -0.554, -0.5426), (-0.3493, -0.8325, 0.2334), (-0.3493, -0.554, 0.2334), (-0.4578, -0.554, 0.4831), (-0.4578, -0.8325, 0.4831), (-1.453, -0.554, 0.2334), (-1.453, -0.8325, 0.2334), (-1.344, -0.8325, 0.4831), (-1.344, -0.554, 0.4831), (-1.453, -0.8325, -0.2334), (-1.453, -0.554, -0.2334), (-1.344, -0.554, -0.4831), (-1.344, -0.8325, -0.4831), (-0.3493, -0.554, -0.2334), (-0.3493, -0.8325, -0.2334), (-0.4578, -0.8325, -0.4831), (-0.4578, -0.554, -0.4831), (-1.717, -1.606, -0.2295), (-1.717, -1.606, 0.2295), (-0.08449, -1.606, 0.2295), (-0.2994, -1.606, 0.6963), (-0.7887, -1.606, 0.8896), (-1.503, -1.606, 0.6963), (-0.08449, -1.606, -0.2295), (-0.2994, -1.606, -0.6963), (-1.503, -1.606, -0.6963), (-1.013, -1.606, 0.8896), (-0.7887, -1.606, -0.8896), (-1.013, -1.606, -0.8896), (-1.658, -1.606, -0.2129), (-1.658, -1.606, 0.2129), (-0.1436, -1.606, 0.2129), (-0.3429, -1.606, 0.6458), (-0.7968, -1.606, 0.8252), (-1.459, -1.606, 0.6458), (-0.1436, -1.606, -0.2129), (-0.3429, -1.606, -0.6458), (-1.459, -1.606, -0.6458), (-1.005, -1.606, 0.8252), (-0.7968, -1.606, -0.8252), (-1.005, -1.606, -0.8252), (-1.594, -1.659, -0.1948), (-1.594, -1.659, 0.1948), (-0.208, -1.659, 0.1948), (-0.3904, -1.659, 0.5909), (-0.8057, -1.659, 0.755), (-1.412, -1.659, 0.5909), (-0.208, -1.659, -0.1948), (-0.3904, -1.659, -0.5909), (-1.412, -1.659, -0.5909), (-0.9962, -1.659, 0.755), (-0.8057, -1.659, -0.755), (-0.9962, -1.659, -0.755), (-0.7782, -1.474, -0.9727), (-0.7877, -1.57, -0.8978), (-0.2938, -1.57, -0.7027), (-0.2432, -1.474, -0.7613), (-0.2432, -1.474, 0.7613), (-0.2938, -1.57, 0.7027), (-0.7877, -1.57, 0.8978), (-0.7782, -1.474, 0.9727), (-0.008243, -1.474, -0.2509), (-0.07693, -1.57, -0.2316), (-0.07693, -1.57, 0.2316), (-0.008243, -1.474, 0.2509), (-1.521, -1.571, -0.7177), (-1.573, -1.473, -0.7775), (-1.813, -1.473, -0.2562), (-1.743, -1.571, -0.2365), (-0.05934, -1.571, -0.2365), (0.01081, -1.473, -0.2562), (-0.2292, -1.473, -0.7775), (-0.2809, -1.571, -0.7177), (-1.017, -1.571, -0.917), (-1.026, -1.473, -0.9934), (-1.743, -1.571, 0.2365), (-1.813, -1.473, 0.2562), (-1.573, -1.473, 0.7775), (-1.521, -1.571, 0.7177), (-0.7853, -1.571, -0.917), (-0.7756, -1.473, -0.9934), (-0.2809, -1.571, 0.7177), (-0.2292, -1.473, 0.7775), (0.01081, -1.473, 0.2562), (-0.05934, -1.571, 0.2365), (-1.026, -1.473, 0.9934), (-1.017, -1.571, 0.917), (-0.7756, -1.473, 0.9934), (-0.7853, -1.571, 0.917), (-1.024, -1.474, 0.9727), (-1.014, -1.57, 0.8978), (-1.794, -1.474, -0.2509), (-1.725, -1.57, -0.2316), (-1.725, -1.57, 0.2316), (-1.794, -1.474, 0.2509), (-1.559, -1.474, 0.7613), (-1.508, -1.57, 0.7027), (-1.014, -1.57, -0.8978), (-1.024, -1.474, -0.9727), (-1.508, -1.57, -0.7027), (-1.559, -1.474, -0.7613), (-0.3506, -0.7869, -0.6), (-0.3506, -0.8204, -0.6), (-0.2159, -0.8204, -0.2898), (-0.2159, -0.7869, -0.2898), (-0.3506, -0.6773, -0.6), (-0.3506, -0.7091, -0.6), (-0.2159, -0.7091, -0.2898), (-0.2159, -0.6773, -0.2898), (-0.3506, -0.566, -0.6), (-0.3506, -0.5995, -0.6), (-0.2159, -0.5995, -0.2898), (-0.2159, -0.566, -0.2898), (-0.2159, -0.5995, 0.2898), (-0.2159, -0.566, 0.2898), (-0.04593, -0.566, 0.3636), (-0.04593, -0.5995, 0.3636), (-0.2159, -0.7091, 0.2898), (-0.2159, -0.6773, 0.2898), (-0.04593, -0.6773, 0.3636), (-0.04593, -0.7091, 0.3636), (-0.2159, -0.8204, 0.2898), (-0.2159, -0.7869, 0.2898), (-0.04593, -0.7869, 0.3636), (-0.04593, -0.8204, 0.3636), (-0.3506, -0.7869, 0.6), (-0.3506, -0.8204, 0.6), (-0.1806, -0.8204, 0.6738), (-0.1806, -0.7869, 0.6738), (-0.3506, -0.6773, 0.6), (-0.3506, -0.7091, 0.6), (-0.1806, -0.7091, 0.6738), (-0.1806, -0.6773, 0.6738), (-0.3506, -0.566, 0.6), (-0.3506, -0.5995, 0.6), (-0.1806, -0.5995, 0.6738), (-0.1806, -0.566, 0.6738), (-1.586, -0.7869, 0.2898), (-1.586, -0.8204, 0.2898), (-1.756, -0.8204, 0.3636), (-1.756, -0.7869, 0.3636), (-1.586, -0.6773, 0.2898), (-1.586, -0.7091, 0.2898), (-1.756, -0.7091, 0.3636), (-1.756, -0.6773, 0.3636), (-1.586, -0.566, 0.2898), (-1.586, -0.5995, 0.2898), (-1.756, -0.5995, 0.3636), (-1.756, -0.566, 0.3636), (-1.451, -0.5995, 0.6), (-1.451, -0.566, 0.6), (-1.621, -0.566, 0.6738), (-1.621, -0.5995, 0.6738), (-1.451, -0.7091, 0.6), (-1.451, -0.6773, 0.6), (-1.621, -0.6773, 0.6738), (-1.621, -0.7091, 0.6738), (-1.451, -0.8204, 0.6), (-1.451, -0.7869, 0.6), (-1.621, -0.7869, 0.6738), (-1.621, -0.8204, 0.6738), (-1.586, -0.5995, -0.2898), (-1.586, -0.566, -0.2898), (-1.756, -0.566, -0.3636), (-1.756, -0.5995, -0.3636), (-1.586, -0.7091, -0.2898), (-1.586, -0.6773, -0.2898), (-1.756, -0.6773, -0.3636), (-1.756, -0.7091, -0.3636), (-1.586, -0.8204, -0.2898), (-1.586, -0.7869, -0.2898), (-1.756, -0.7869, -0.3636), (-1.756, -0.8204, -0.3636), (-1.451, -0.7869, -0.6), (-1.451, -0.8204, -0.6), (-1.621, -0.8204, -0.6738), (-1.621, -0.7869, -0.6738), (-1.451, -0.6773, -0.6), (-1.451, -0.7091, -0.6), (-1.621, -0.7091, -0.6738), (-1.621, -0.6773, -0.6738), (-1.451, -0.566, -0.6), (-1.451, -0.5995, -0.6), (-1.621, -0.5995, -0.6738), (-1.621, -0.566, -0.6738), (-0.1752, -0.8881, 0.2071), (-0.1752, -0.839, 0.2071), (-0.1752, -0.7165, 0.2071), (-0.1752, -0.6699, 0.2071), (-0.1752, -0.5474, 0.2071), (-0.1752, -0.4983, 0.2071), (-0.3581, -0.4983, 0.6283), (-0.3581, -0.5474, 0.6283), (-0.3581, -0.6699, 0.6283), (-0.3581, -0.7165, 0.6283), (-0.3581, -0.839, 0.6283), (-0.3581, -0.8881, 0.6283), (-0.7997, -0.5474, 0.8028), (-0.7997, -0.4983, 0.8028), (-0.7997, -0.7165, 0.8028), (-0.7997, -0.6699, 0.8028), (-0.7997, -0.8881, 0.8028), (-0.7997, -0.839, 0.8028), (-1.627, -0.4983, 0.2071), (-1.627, -0.5474, 0.2071), (-1.627, -0.6699, 0.2071), (-1.627, -0.7165, 0.2071), (-1.627, -0.839, 0.2071), (-1.627, -0.8881, 0.2071), (-1.444, -0.8881, 0.6283), (-1.444, -0.839, 0.6283), (-1.444, -0.7165, 0.6283), (-1.444, -0.6699, 0.6283), (-1.444, -0.5474, 0.6283), (-1.444, -0.4983, 0.6283), (-1.002, -0.839, 0.8028), (-1.002, -0.8881, 0.8028), (-1.002, -0.6699, 0.8028), (-1.002, -0.7165, 0.8028), (-1.002, -0.4983, 0.8028), (-1.002, -0.5474, 0.8028), (-1.627, -0.839, -0.2071), (-1.627, -0.8881, -0.2071), (-1.627, -0.6699, -0.2071), (-1.627, -0.7165, -0.2071), (-1.627, -0.4983, -0.2071), (-1.627, -0.5474, -0.2071), (-1.444, -0.4983, -0.6283), (-1.444, -0.5474, -0.6283), (-1.444, -0.6699, -0.6283), (-1.444, -0.7165, -0.6283), (-1.444, -0.839, -0.6283), (-1.444, -0.8881, -0.6283), (-1.002, -0.5474, -0.8028), (-1.002, -0.4983, -0.8028), (-1.002, -0.7165, -0.8028), (-1.002, -0.6699, -0.8028), (-1.002, -0.8881, -0.8028), (-1.002, -0.839, -0.8028), (-0.1752, -0.4983, -0.2071), (-0.1752, -0.5474, -0.2071), (-0.1752, -0.6699, -0.2071), (-0.1752, -0.7165, -0.2071), (-0.1752, -0.839, -0.2071), (-0.1752, -0.8881, -0.2071), (-0.3581, -0.8881, -0.6283), (-0.3581, -0.839, -0.6283), (-0.3581, -0.7165, -0.6283), (-0.3581, -0.6699, -0.6283), (-0.3581, -0.5474, -0.6283), (-0.3581, -0.4983, -0.6283), (-0.7997, -0.839, -0.8028), (-0.7997, -0.8881, -0.8028), (-0.7997, -0.6699, -0.8028), (-0.7997, -0.7165, -0.8028), (-0.7997, -0.4983, -0.8028), (-0.7997, -0.5474, -0.8028), (-0.2124, -0.8188, 0.2928), (-0.2124, -0.7697, 0.2928), (-0.2124, -0.7165, 0.2928), (-0.2124, -0.6699, 0.2928), (-0.2124, -0.6167, 0.2928), (-0.2124, -0.5676, 0.2928), (-0.3209, -0.5676, 0.5426), (-0.3209, -0.6167, 0.5426), (-0.3209, -0.6699, 0.5426), (-0.3209, -0.7165, 0.5426), (-0.3209, -0.7697, 0.5426), (-0.3209, -0.8188, 0.5426), (-1.589, -0.5676, 0.2928), (-1.589, -0.6167, 0.2928), (-1.589, -0.6699, 0.2928), (-1.589, -0.7165, 0.2928), (-1.589, -0.7697, 0.2928), (-1.589, -0.8188, 0.2928), (-1.481, -0.8188, 0.5426), (-1.481, -0.7697, 0.5426), (-1.481, -0.7165, 0.5426), (-1.481, -0.6699, 0.5426), (-1.481, -0.6167, 0.5426), (-1.481, -0.5676, 0.5426), (-1.589, -0.8188, -0.2928), (-1.589, -0.7697, -0.2928), (-1.589, -0.7165, -0.2928), (-1.589, -0.6699, -0.2928), (-1.589, -0.6167, -0.2928), (-1.589, -0.5676, -0.2928), (-1.481, -0.5676, -0.5426), (-1.481, -0.6167, -0.5426), (-1.481, -0.6699, -0.5426), (-1.481, -0.7165, -0.5426), (-1.481, -0.7697, -0.5426), (-1.481, -0.8188, -0.5426), (-0.2124, -0.6167, -0.2928), (-0.2124, -0.5676, -0.2928), (-0.2124, -0.7165, -0.2928), (-0.2124, -0.6699, -0.2928), (-0.2124, -0.8188, -0.2928), (-0.2124, -0.7697, -0.2928), (-0.3209, -0.7697, -0.5426), (-0.3209, -0.8188, -0.5426), (-0.3209, -0.6699, -0.5426), (-0.3209, -0.7165, -0.5426), (-0.3209, -0.5676, -0.5426), (-0.3209, -0.6167, -0.5426), (-0.3493, -0.7697, 0.2334), (-0.3493, -0.8188, 0.2334), (-0.3493, -0.6699, 0.2334), (-0.3493, -0.7165, 0.2334), (-0.3493, -0.5676, 0.2334), (-0.3493, -0.6167, 0.2334), (-0.4578, -0.6167, 0.4831), (-0.4578, -0.5676, 0.4831), (-0.4578, -0.7165, 0.4831), (-0.4578, -0.6699, 0.4831), (-0.4578, -0.8188, 0.4831), (-0.4578, -0.7697, 0.4831), (-1.453, -0.6167, 0.2334), (-1.453, -0.5676, 0.2334), (-1.453, -0.7165, 0.2334), (-1.453, -0.6699, 0.2334), (-1.453, -0.8188, 0.2334), (-1.453, -0.7697, 0.2334), (-1.344, -0.7697, 0.4831), (-1.344, -0.8188, 0.4831), (-1.344, -0.6699, 0.4831), (-1.344, -0.7165, 0.4831), (-1.344, -0.5676, 0.4831), (-1.344, -0.6167, 0.4831), (-1.453, -0.7697, -0.2334), (-1.453, -0.8188, -0.2334), (-1.453, -0.6699, -0.2334), (-1.453, -0.7165, -0.2334), (-1.453, -0.5676, -0.2334), (-1.453, -0.6167, -0.2334), (-1.344, -0.6167, -0.4831), (-1.344, -0.5676, -0.4831), (-1.344, -0.7165, -0.4831), (-1.344, -0.6699, -0.4831), (-1.344, -0.8188, -0.4831), (-1.344, -0.7697, -0.4831), (-0.3493, -0.5676, -0.2334), (-0.3493, -0.6167, -0.2334), (-0.3493, -0.6699, -0.2334), (-0.3493, -0.7165, -0.2334), (-0.3493, -0.7697, -0.2334), (-0.3493, -0.8188, -0.2334), (-0.4578, -0.8188, -0.4831), (-0.4578, -0.7697, -0.4831), (-0.4578, -0.7165, -0.4831), (-0.4578, -0.6699, -0.4831), (-0.4578, -0.6167, -0.4831), (-0.4578, -0.5676, -0.4831), (-1.802, -0.5187, 0.2571), (-1.802, -0.5522, 0.2571), (-1.802, -0.6773, 0.2571), (-1.802, -0.7091, 0.2571), (-1.802, -0.8342, 0.2571), (-1.802, -0.8678, 0.2571), (-0.2268, -0.8678, -0.7802), (-0.2268, -0.8342, -0.7802), (-0.1806, -0.7869, -0.6738), (-0.1806, -0.8204, -0.6738), (-0.2268, -0.7091, -0.7802), (-0.2268, -0.6773, -0.7802), (-0.1806, -0.6773, -0.6738), (-0.1806, -0.7091, -0.6738), (-0.2268, -0.5522, -0.7802), (-0.2268, -0.5187, -0.7802), (-0.1806, -0.566, -0.6738), (-0.1806, -0.5995, -0.6738), (0.0002944, -0.5187, -0.2571), (0.0002944, -0.5522, -0.2571), (-0.04593, -0.5995, -0.3636), (-0.04593, -0.566, -0.3636), (0.0002943, -0.6773, -0.2571), (0.0002943, -0.7091, -0.2571), (-0.04593, -0.7091, -0.3636), (-0.04593, -0.6773, -0.3636), (0.0002943, -0.8342, -0.2571), (0.0002943, -0.8678, -0.2571), (-0.04593, -0.8204, -0.3636), (-0.04593, -0.7869, -0.3636), (-0.2268, -0.5187, 0.7802), (-0.2268, -0.5522, 0.7802), (-0.2268, -0.6773, 0.7802), (-0.2268, -0.7091, 0.7802), (-0.2268, -0.8342, 0.7802), (-0.2268, -0.8678, 0.7802), (0.0002943, -0.8678, 0.2571), (0.0002943, -0.8342, 0.2571), (0.0002943, -0.7091, 0.2571), (0.0002943, -0.6773, 0.2571), (0.0002944, -0.5522, 0.2571), (0.0002944, -0.5187, 0.2571), (-1.575, -0.5187, -0.7802), (-1.575, -0.5522, -0.7802), (-1.575, -0.6773, -0.7802), (-1.575, -0.7091, -0.7802), (-1.575, -0.8342, -0.7802), (-1.575, -0.8678, -0.7802), (-0.7752, -0.8678, 0.9969), (-0.7752, -0.8342, 0.9969), (-1.027, -0.8342, 0.9969), (-1.027, -0.8678, 0.9969), (-0.7752, -0.7091, 0.9969), (-0.7752, -0.6773, 0.9969), (-1.027, -0.6773, 0.9969), (-1.027, -0.7091, 0.9969), (-0.7752, -0.5522, 0.9969), (-0.7752, -0.5187, 0.9969), (-1.027, -0.5187, 0.9969), (-1.027, -0.5522, 0.9969), (-1.802, -0.5187, -0.2571), (-1.802, -0.5522, -0.2571), (-1.802, -0.6773, -0.2571), (-1.802, -0.7091, -0.2571), (-1.802, -0.8342, -0.2571), (-1.802, -0.8678, -0.2571), (-0.7752, -0.5187, -0.9969), (-0.7752, -0.5522, -0.9969), (-1.027, -0.5522, -0.9969), (-1.027, -0.5187, -0.9969), (-0.7752, -0.6773, -0.9969), (-0.7752, -0.7091, -0.9969), (-1.027, -0.7091, -0.9969), (-1.027, -0.6773, -0.9969), (-0.7752, -0.8342, -0.9969), (-0.7752, -0.8678, -0.9969), (-1.027, -0.8678, -0.9969), (-1.027, -0.8342, -0.9969), (-1.575, -0.8678, 0.7802), (-1.575, -0.8342, 0.7802), (-1.575, -0.7091, 0.7802), (-1.575, -0.6773, 0.7802), (-1.575, -0.5522, 0.7802), (-1.575, -0.5187, 0.7802)], [], [(32, 25, 3, 7), (26, 31, 2, 70), (6, 8, 7, 3, 5, 4, 18, 20, 19, 15, 17, 16), (22, 4, 5, 23), (23, 5, 3, 25), (11, 9, 161, 153), (43, 41, 12, 10), (34, 16, 17, 35), (35, 17, 15, 37), (33, 36, 11, 0), (40, 21, 13, 14), (18, 4, 22, 39), (22, 23, 47, 46), (20, 42, 44, 19), (44, 42, 66, 68), (18, 39, 42, 20), (34, 35, 59, 58), (24, 21, 45, 48), (21, 40, 64, 45), (8, 30, 32, 7), (25, 32, 56, 49), (6, 27, 30, 8), (36, 33, 57, 60), (28, 33, 0, 71), (23, 25, 49, 47), (31, 29, 1, 2), (39, 22, 46, 63), (15, 19, 44, 37), (31, 26, 50, 55), (6, 16, 34, 27), (35, 37, 61, 59), (24, 26, 70, 69), (26, 24, 48, 50), (273, 274, 346, 345), (333, 334, 389, 386), (59, 314, 374, 82), (315, 316, 376, 375), (48, 45, 72, 75), (297, 298, 364, 363), (60, 57, 80, 83), (279, 280, 352, 351), (57, 309, 368, 80), (63, 326, 381, 84), (53, 296, 362, 78), (304, 287, 284, 307), (32, 30, 54, 56), (41, 43, 67, 65), (37, 44, 68, 61), (29, 31, 55, 53), (42, 39, 63, 66), (43, 38, 62, 67), (30, 27, 51, 54), (40, 41, 65, 64), (27, 34, 58, 51), (28, 29, 53, 52), (38, 36, 60, 62), (33, 28, 52, 57), (41, 40, 14, 12), (21, 24, 69, 13), (38, 43, 10, 9), (36, 38, 9, 11), (88, 393, 402, 91), (75, 72, 88, 91), (86, 387, 434, 102), (77, 78, 94, 93), (58, 59, 82, 81), (46, 47, 74, 73), (61, 68, 342, 321), (47, 278, 350, 74), (306, 285, 49, 56), (66, 63, 84, 87), (65, 332, 387, 86), (54, 51, 76, 79), (64, 65, 86, 85), (72, 344, 393, 88), (52, 53, 78, 77), (295, 309, 57, 52), (270, 269, 268, 271), (100, 428, 439, 103), (96, 417, 426, 99), (92, 405, 414, 95), (74, 350, 399, 90), (73, 74, 90, 89), (87, 84, 100, 103), (76, 356, 405, 92), (85, 86, 102, 101), (78, 362, 411, 94), (83, 80, 96, 99), (80, 368, 417, 96), (81, 82, 98, 97), (82, 374, 423, 98), (79, 76, 92, 95), (84, 381, 428, 100), (29, 28, 71, 1), (105, 104, 116, 117), (14, 13, 170, 157), (0, 11, 153, 154), (1, 71, 163, 164), (9, 10, 167, 161), (69, 70, 174, 169), (168, 175, 108, 107), (156, 171, 106, 110), (150, 149, 148, 151), (160, 166, 114, 115), (13, 69, 169, 170), (12, 14, 157, 158), (126, 123, 135, 138), (108, 113, 125, 120), (110, 106, 118, 122), (112, 115, 127, 124), (106, 107, 119, 118), (113, 109, 121, 125), (111, 110, 122, 123), (107, 108, 120, 119), (115, 114, 126, 127), (104, 112, 124, 116), (109, 105, 117, 121), (114, 111, 123, 126), (136, 139, 138, 135, 134, 130, 131, 132, 137, 133, 129, 128), (117, 116, 128, 129), (120, 125, 137, 132), (122, 118, 130, 134), (124, 127, 139, 136), (118, 119, 131, 130), (125, 121, 133, 137), (123, 122, 134, 135), (119, 120, 132, 131), (127, 126, 138, 139), (116, 124, 136, 128), (121, 117, 129, 133), (10, 12, 158, 167), (70, 2, 172, 174), (166, 159, 111, 114), (175, 173, 113, 108), (162, 155, 104, 105), (173, 165, 109, 113), (171, 168, 107, 106), (165, 162, 105, 109), (2, 1, 164, 172), (71, 0, 154, 163), (159, 156, 110, 111), (155, 152, 112, 104), (161, 167, 140, 185), (167, 158, 143, 140), (158, 157, 148, 143), (163, 154, 178, 181), (157, 170, 151, 148), (156, 159, 142, 149), (166, 160, 184, 141), (159, 166, 141, 142), (153, 161, 185, 187), (155, 162, 180, 179), (171, 156, 149, 150), (170, 169, 144, 151), (152, 160, 115, 112), (146, 145, 144, 147), (142, 141, 140, 143), (177, 146, 147, 176), (179, 180, 181, 178), (183, 177, 176, 182), (145, 150, 151, 144), (141, 184, 185, 140), (180, 183, 182, 181), (184, 186, 187, 185), (149, 142, 143, 148), (186, 179, 178, 187), (152, 155, 179, 186), (162, 165, 183, 180), (175, 168, 145, 146), (165, 173, 177, 183), (154, 153, 187, 178), (173, 175, 146, 177), (164, 163, 181, 182), (172, 164, 182, 176), (174, 172, 176, 147), (160, 152, 186, 184), (169, 174, 147, 144), (168, 171, 150, 145), (375, 376, 425, 422), (377, 378, 427, 424), (379, 83, 99, 426), (369, 370, 419, 416), (371, 372, 421, 418), (373, 81, 97, 420), (363, 364, 413, 410), (365, 366, 415, 412), (367, 79, 95, 414), (357, 358, 407, 404), (359, 360, 409, 406), (361, 77, 93, 408), (351, 352, 401, 398), (353, 354, 403, 400), (355, 75, 91, 402), (345, 346, 395, 392), (347, 348, 397, 394), (349, 73, 89, 396), (392, 395, 400, 403), (394, 397, 398, 401), (396, 89, 90, 399), (404, 407, 412, 415), (406, 409, 410, 413), (408, 93, 94, 411), (416, 419, 424, 427), (418, 421, 422, 425), (420, 97, 98, 423), (429, 430, 437, 438), (431, 432, 435, 436), (433, 101, 102, 434), (291, 313, 310, 292), (51, 290, 356, 76), (295, 52, 77, 361), (334, 333, 338, 341), (336, 335, 340, 343), (66, 337, 342, 68), (327, 328, 383, 380), (329, 330, 385, 382), (331, 64, 85, 384), (280, 279, 284, 287), (282, 281, 286, 289), (48, 283, 288, 50), (329, 274, 273, 330), (327, 276, 275, 328), (63, 46, 277, 326), (316, 315, 320, 323), (318, 317, 322, 325), (60, 319, 324, 62), (380, 383, 430, 429), (382, 385, 432, 431), (384, 85, 101, 433), (386, 389, 436, 435), (388, 391, 438, 437), (390, 87, 103, 439), (51, 58, 312, 290), (55, 50, 288, 303), (302, 289, 286, 305), (291, 292, 358, 357), (293, 311, 308, 294), (293, 294, 360, 359), (320, 343, 340, 323), (322, 341, 338, 325), (324, 339, 67, 62), (298, 297, 302, 305), (300, 299, 304, 307), (54, 301, 306, 56), (283, 48, 75, 355), (281, 282, 354, 353), (278, 47, 49, 285), (301, 54, 79, 367), (299, 300, 366, 365), (296, 53, 55, 303), (319, 60, 83, 379), (317, 318, 378, 377), (314, 59, 61, 321), (308, 311, 370, 369), (310, 313, 372, 371), (312, 58, 81, 373), (337, 66, 87, 390), (335, 336, 391, 388), (332, 65, 67, 339), (277, 46, 73, 349), (275, 276, 348, 347), (331, 272, 45, 64), (371, 418, 253, 254), (436, 389, 453, 193), (300, 307, 499, 522), (388, 437, 192, 452), (395, 346, 207, 204), (284, 279, 471, 496), (389, 334, 450, 453), (417, 368, 259, 256), (434, 387, 449, 189), (278, 285, 497, 470), (386, 435, 188, 448), (347, 394, 205, 206), (286, 281, 473, 492), (335, 388, 452, 451), (369, 416, 257, 258), (432, 385, 469, 191), (280, 287, 493, 472), (384, 433, 190, 468), (393, 344, 211, 208), (288, 283, 475, 488), (387, 332, 446, 449), (427, 378, 263, 260), (430, 383, 465, 195), (282, 289, 489, 474), (382, 431, 194, 464), (345, 392, 209, 210), (366, 300, 522, 239), (333, 386, 448, 447), (379, 426, 261, 262), (428, 381, 461, 199), (301, 367, 238, 523), (380, 429, 198, 460), (403, 354, 215, 212), (360, 294, 444, 227), (425, 376, 267, 264), (378, 318, 486, 263), (364, 298, 520, 243), (295, 361, 226, 445), (319, 379, 262, 487), (355, 402, 213, 214), (299, 365, 242, 521), (377, 424, 265, 266), (358, 292, 442, 231), (376, 316, 484, 267), (401, 352, 219, 216), (362, 296, 518, 247), (293, 359, 230, 443), (423, 374, 271, 268), (317, 377, 266, 485), (297, 363, 246, 519), (353, 400, 217, 218), (356, 290, 440, 235), (375, 422, 269, 270), (374, 314, 482, 271), (325, 338, 514, 517), (291, 357, 234, 441), (315, 375, 270, 483), (399, 350, 223, 220), (339, 324, 516, 515), (435, 432, 191, 188), (348, 276, 480, 203), (351, 398, 221, 222), (277, 349, 202, 481), (323, 340, 510, 513), (433, 434, 189, 190), (409, 360, 227, 224), (346, 274, 478, 207), (341, 322, 512, 511), (437, 430, 195, 192), (330, 273, 477, 466), (275, 347, 206, 479), (361, 408, 225, 226), (272, 331, 467, 476), (321, 342, 506, 509), (431, 436, 193, 194), (328, 275, 479, 462), (344, 272, 476, 211), (407, 358, 231, 228), (274, 329, 463, 478), (273, 345, 210, 477), (343, 320, 508, 507), (439, 428, 199, 196), (326, 277, 481, 458), (359, 406, 229, 230), (45, 272, 344, 72), (266, 265, 264, 267), (262, 261, 260, 263), (258, 257, 256, 259), (254, 253, 252, 255), (250, 249, 248, 251), (246, 245, 244, 247), (242, 241, 240, 243), (238, 237, 236, 239), (234, 233, 232, 235), (230, 229, 228, 231), (226, 225, 224, 227), (222, 221, 220, 223), (218, 217, 216, 219), (214, 213, 212, 215), (210, 209, 208, 211), (206, 205, 204, 207), (202, 201, 200, 203), (209, 212, 213, 208), (205, 216, 217, 204), (201, 220, 221, 200), (233, 236, 237, 232), (229, 240, 241, 228), (225, 244, 245, 224), (257, 260, 261, 256), (253, 264, 265, 252), (249, 268, 269, 248), (198, 197, 196, 199), (194, 193, 192, 195), (190, 189, 188, 191), (441, 234, 235, 440), (443, 230, 231, 442), (445, 226, 227, 444), (447, 448, 449, 446), (451, 452, 453, 450), (455, 456, 457, 454), (459, 460, 461, 458), (463, 464, 465, 462), (467, 468, 469, 466), (471, 222, 223, 470), (473, 218, 219, 472), (475, 214, 215, 474), (477, 210, 211, 476), (479, 206, 207, 478), (481, 202, 203, 480), (483, 270, 271, 482), (485, 266, 267, 484), (487, 262, 263, 486), (460, 198, 199, 461), (464, 194, 195, 465), (468, 190, 191, 469), (448, 188, 189, 449), (452, 192, 193, 453), (456, 196, 197, 457), (489, 490, 491, 488), (493, 494, 495, 492), (497, 498, 499, 496), (501, 441, 440, 500), (503, 443, 442, 502), (505, 445, 444, 504), (507, 508, 509, 506), (511, 512, 513, 510), (515, 516, 517, 514), (519, 246, 247, 518), (521, 242, 243, 520), (523, 238, 239, 522), (474, 489, 488, 475), (472, 493, 492, 473), (470, 497, 496, 471), (522, 499, 498, 523), (520, 495, 494, 521), (518, 491, 490, 519), (486, 517, 516, 487), (484, 513, 512, 485), (482, 509, 508, 483), (504, 258, 259, 505), (502, 254, 255, 503), (500, 250, 251, 501), (454, 507, 506, 455), (450, 511, 510, 451), (446, 515, 514, 447), (480, 459, 458, 481), (478, 463, 462, 479), (476, 467, 466, 477), (337, 390, 456, 455), (306, 301, 523, 498), (349, 396, 201, 202), (390, 439, 196, 456), (298, 305, 495, 520), (438, 391, 457, 197), (419, 370, 255, 252), (391, 336, 454, 457), (304, 299, 521, 494), (397, 348, 203, 200), (296, 303, 491, 518), (392, 403, 212, 209), (289, 302, 490, 489), (373, 420, 249, 250), (327, 380, 460, 459), (302, 297, 519, 490), (402, 393, 208, 213), (318, 325, 517, 486), (394, 401, 216, 205), (303, 288, 488, 491), (421, 372, 251, 248), (381, 326, 458, 461), (324, 319, 487, 516), (400, 395, 204, 217), (316, 323, 513, 484), (396, 399, 220, 201), (287, 304, 494, 493), (363, 410, 245, 246), (329, 382, 464, 463), (322, 317, 485, 512), (398, 397, 200, 221), (314, 321, 509, 482), (404, 415, 236, 233), (305, 286, 492, 495), (411, 362, 247, 244), (383, 328, 462, 465), (320, 315, 483, 508), (414, 405, 232, 237), (308, 369, 258, 504), (406, 413, 240, 229), (285, 306, 498, 497), (365, 412, 241, 242), (331, 384, 468, 467), (368, 309, 505, 259), (412, 407, 228, 241), (310, 371, 254, 502), (408, 411, 244, 225), (307, 284, 496, 499), (413, 364, 243, 240), (385, 330, 466, 469), (370, 311, 503, 255), (410, 409, 224, 245), (312, 373, 250, 500), (416, 427, 260, 257), (313, 291, 441, 501), (367, 414, 237, 238), (279, 351, 222, 471), (372, 313, 501, 251), (426, 417, 256, 261), (290, 312, 500, 440), (350, 278, 470, 223), (336, 343, 507, 454), (418, 425, 264, 253), (415, 366, 239, 236), (342, 337, 455, 506), (424, 419, 252, 265), (311, 293, 443, 503), (281, 353, 218, 473), (334, 341, 511, 450), (420, 423, 268, 249), (292, 310, 502, 442), (357, 404, 233, 234), (352, 280, 472, 219), (340, 335, 451, 510), (422, 421, 248, 269), (332, 339, 515, 446), (309, 295, 445, 505), (405, 356, 235, 232), (283, 355, 214, 475), (338, 333, 447, 514), (429, 438, 197, 198), (294, 308, 504, 444), (354, 282, 474, 215), (276, 327, 459, 480)])
me_cube_022.polygons.foreach_set('use_smooth', [True] * 514)
me_cube_022.polygons.foreach_set('material_index', [0, 0, 0, 0, 0, 0, 0, 0, 0, 0, 0, 0, 0, 0, 0, 0, 0, 0, 0, 0, 0, 0, 0, 0, 0, 0, 0, 0, 0, 0, 0, 0, 0, 0, 0, 0, 0, 0, 0, 0, 0, 0, 0, 0, 0, 0, 0, 0, 0, 0, 0, 0, 0, 0, 0, 0, 0, 0, 0, 0, 0, 0, 0, 0, 0, 0, 0, 0, 0, 0, 0, 0, 0, 0, 0, 0, 0, 2, 0, 0, 0, 0, 0, 0, 0, 0, 0, 0, 0, 0, 0, 0, 0, 0, 0, 0, 0, 0, 0, 0, 0, 0, 1, 0, 0, 0, 0, 0, 0, 0, 0, 0, 0, 0, 0, 0, 0, 0, 0, 0, 0, 0, 0, 0, 0, 0, 0, 0, 0, 0, 0, 0, 0, 0, 0, 0, 0, 0, 0, 0, 0, 0, 0, 0, 0, 0, 0, 0, 0, 0, 0, 0, 0, 0, 0, 1, 1, 1, 1, 1, 1, 1, 1, 1, 1, 1, 0, 0, 0, 0, 0, 0, 0, 0, 0, 0, 0, 0, 0, 0, 0, 0, 0, 0, 0, 0, 0, 0, 0, 0, 0, 0, 0, 0, 0, 0, 0, 0, 0, 0, 0, 0, 0, 0, 0, 0, 0, 0, 0, 0, 0, 0, 0, 0, 0, 0, 0, 0, 0, 0, 0, 0, 0, 0, 0, 0, 0, 0, 0, 0, 0, 0, 0, 0, 0, 0, 0, 0, 0, 0, 0, 0, 0, 0, 0, 0, 0, 0, 0, 0, 0, 0, 0, 0, 0, 0, 0, 0, 0, 0, 0, 0, 2, 2, 2, 2, 2, 2, 2, 2, 2, 2, 2, 2, 2, 2, 2, 2, 2, 2, 2, 2, 2, 2, 2, 2, 2, 2, 2, 2, 2, 2, 2, 2, 2, 2, 2, 2, 2, 2, 2, 2, 2, 2, 2, 2, 2, 2, 2, 2, 2, 2, 2, 2, 2, 2, 2, 2, 2, 2, 2, 2, 2, 2, 2, 2, 2, 2, 2, 2, 2, 2, 2, 2, 2, 2, 2, 2, 2, 2, 2, 2, 2, 2, 2, 2, 0, 2, 2, 2, 2, 2, 2, 2, 2, 2, 2, 2, 2, 2, 2, 2, 2, 2, 2, 2, 2, 2, 2, 2, 2, 2, 2, 2, 2, 2, 2, 2, 2, 2, 2, 2, 2, 2, 2, 2, 2, 2, 2, 2, 2, 2, 2, 2, 2, 2, 2, 2, 2, 2, 2, 2, 2, 2, 2, 2, 2, 2, 2, 2, 2, 2, 2, 2, 2, 2, 2, 2, 2, 2, 2, 2, 2, 2, 2, 2, 2, 2, 2, 2, 2, 2, 2, 2, 2, 2, 2, 2, 2, 2, 2, 2, 2, 2, 2, 2, 2, 2, 2, 2, 2, 2, 2, 2, 2, 2, 2, 2, 2, 2, 2, 2, 2, 2, 2, 2, 2, 2, 2, 2, 2, 2, 2, 2, 2, 2, 2, 2, 2, 2, 2, 2, 2, 2, 2, 2, 2, 2, 2, 2, 2, 2, 2, 2, 2, 2, 2, 2, 2, 2, 2, 2, 2, 2, 2, 2, 2, 2, 2, 2, 2, 2, 2, 2])
me_cube_022.materials.append(mat_material_004)
me_cube_022.materials.append(mat_material_005)
me_cube_022.materials.append(mat_material_007)
me_cube_022.use_remesh_preserve_volume = False
me_cube_022.use_remesh_preserve_attributes = False
me_cube_022.use_mirror_vertex_groups = False
me_cube_022.update()
me_cube_028 = bpy.data.meshes.new('Cube.028')
me_cube_028.from_pydata([(-0.2074, -0.5039, -0.5187), (-0.2072, -0.5203, 0.5022), (-0.09506, 0.6638, -0.3501), (-0.09497, 0.6523, 0.3665), (0.1832, -0.4976, -0.5186), (0.1833, -0.5141, 0.5023), (0.1256, 0.6674, -0.3501), (0.1257, 0.6558, 0.3665), (-0.2158, 0.6575, -0.07909), (-0.3558, -0.5125, -0.1326), (-0.3558, -0.5165, 0.1161), (-0.2158, 0.6547, 0.09549), (-0.2156, 0.006467, -0.5105), (-0.2155, -0.009955, 0.5104), (0.1749, 0.01275, -0.5104), (0.1751, -0.003673, 0.5105), (-0.364, -0.002132, -0.1244), (-0.364, -0.006133, 0.1243), (-0.3842, -6.433e-05, -0.0879), (-0.376, -0.5104, -0.0937), (-0.3759, -0.5144, 0.0821), (-0.3841, -0.004065, 0.0879), (-0.2359, 0.6568, 0.06752), (-0.236, 0.6596, -0.05588), (0.1583, 0.2241, -0.4579), (0.1595, 0.2, -0.4629), (0.1596, 0.185, 0.4677), (0.1584, 0.2093, 0.4633), (-0.3414, 0.1878, -0.07851), (-0.3362, 0.2122, -0.07747), (-0.2846, 0.4447, -0.06649), (-0.2789, 0.4689, -0.06518), (-0.316, 0.2065, 0.1148), (-0.3212, 0.1821, 0.1157), (-0.3413, 0.1841, 0.08181), (-0.3362, 0.2085, 0.0812), (-0.2846, 0.4415, 0.07437), (-0.2789, 0.4657, 0.07348), (-0.2588, 0.4635, 0.1039), (-0.2645, 0.4393, 0.1052), (-0.1301, 0.4598, 0.4213), (-0.1346, 0.435, 0.4276), (-0.1766, 0.204, 0.4776), (-0.1812, 0.1789, 0.4822), (0.1698, 0.2, -0.4774), (0.1685, 0.2248, -0.4722), (0.1514, 0.4532, -0.4165), (0.149, 0.4777, -0.4096), (-0.3259, 0.1816, 0.1192), (-0.3206, 0.2068, 0.1184), (-0.2686, 0.4388, 0.1083), (-0.2627, 0.4638, 0.107), (-0.1813, 0.1944, -0.4775), (-0.1767, 0.2193, -0.4723), (-0.1347, 0.4486, -0.4165), (-0.1302, 0.4732, -0.4097), (0.1491, 0.4643, 0.4214), (0.1515, 0.4396, 0.4276), (0.1686, 0.2096, 0.4776), (0.1699, 0.1846, 0.4822), (-0.2628, 0.467, -0.09532), (-0.2686, 0.4421, -0.09723), (-0.3206, 0.2105, -0.1131), (-0.326, 0.1854, -0.1146), (-0.2834, 0.466, 0.07561), (-0.2893, 0.4411, 0.07652), (-0.3414, 0.2088, 0.08366), (-0.3467, 0.1836, 0.08428), (-0.2835, 0.4693, -0.06737), (-0.2894, 0.4444, -0.06873), (-0.3414, 0.2126, -0.07995), (-0.3467, 0.1874, -0.08102), (0.1428, 0.4533, -0.4037), (0.1404, 0.477, -0.3971), (0.1405, 0.4641, 0.4088), (0.1429, 0.4401, 0.4148), (-0.1809, 0.1945, -0.463), (-0.1765, 0.2187, -0.4579), (-0.1347, 0.4488, -0.4038), (-0.1303, 0.4727, -0.3971), (-0.1764, 0.2039, 0.4632), (-0.1808, 0.1796, 0.4677), (-0.1302, 0.4597, 0.4088), (-0.1345, 0.4356, 0.4148), (-0.316, 0.2102, -0.1096), (-0.3212, 0.1858, -0.1111), (-0.2589, 0.4666, -0.09229), (-0.2645, 0.4425, -0.09414), (-0.2073, -0.5121, -0.008225), (-0.09501, 0.6581, 0.008214), (0.1256, 0.6616, 0.008242), (0.1832, -0.5058, -0.008174), (-0.3558, -0.5145, -0.008244), (-0.2158, 0.6561, 0.008198), (0.175, 0.004538, 3.648e-05), (-0.3759, -0.5124, -0.0058), (-0.2359, 0.6582, 0.005822), (-0.3842, -0.002065, 4.083e-06), (0.1596, 0.1925, 0.002387), (-0.3413, 0.1859, 0.001652), (0.1405, 0.4705, 0.005852), (0.1583, 0.2167, 0.002689), (0.1428, 0.4467, 0.005555), (-0.3362, 0.2104, 0.001865), (-0.2789, 0.4673, 0.004152), (-0.2846, 0.4431, 0.003937), (-0.2834, 0.4677, 0.004117), (-0.2893, 0.4427, 0.003896), (-0.3467, 0.1855, 0.001631), (-0.3414, 0.2107, 0.001851), (0.1698, 0.1923, 0.00239), (0.1685, 0.2172, 0.002701), (0.149, 0.471, 0.00587), (0.1514, 0.4464, 0.005564), (-0.04908, 0.6576, 0.2231), (-0.04905, 0.6542, 0.3192), (0.07973, 0.6563, 0.3192), (0.0797, 0.6597, 0.2231), (-0.04912, 0.6634, -0.3028), (-0.0491, 0.66, -0.2067), (0.07968, 0.6621, -0.2067), (0.07966, 0.6654, -0.3028), (-0.08662, 1.248, 0.1799), (-0.08664, 1.252, 0.101), (0.01542, 1.25, 0.1799), (0.0154, 1.254, 0.101), (-0.08667, 1.254, -0.101), (-0.08669, 1.257, -0.1799), (0.01537, 1.256, -0.101), (0.01535, 1.259, -0.1799)], [], [(89, 2, 8, 93), (127, 126, 128, 129), (94, 15, 5, 91), (91, 5, 1, 88), (12, 14, 4, 0), (15, 13, 1, 5), (92, 10, 20, 95), (88, 1, 10, 92), (13, 43, 48, 17), (12, 0, 9, 16), (62, 70, 69, 61), (1, 13, 17, 10), (63, 16, 18, 71), (50, 65, 66, 49), (90, 7, 56, 112), (53, 62, 61, 54), (38, 37, 36, 39), (95, 20, 21, 97), (10, 17, 21, 20), (51, 11, 22, 64), (16, 9, 19, 18), (93, 8, 23, 96), (2, 55, 60, 8), (110, 59, 15, 94), (2, 6, 47, 55), (111, 45, 46, 113), (97, 21, 67, 108), (107, 69, 70, 109), (42, 58, 57, 41), (17, 48, 67, 21), (106, 64, 22, 96), (45, 53, 54, 46), (52, 44, 14, 12), (7, 3, 40, 56), (8, 60, 68, 23), (52, 12, 16, 63), (40, 3, 11, 51), (59, 43, 13, 15), (54, 61, 87, 78), (43, 59, 26, 81), (60, 55, 79, 86), (110, 44, 25, 98), (51, 64, 37, 38), (62, 53, 77, 84), (46, 54, 78, 72), (52, 63, 85, 76), (109, 70, 29, 103), (55, 47, 73, 79), (61, 69, 30, 87), (108, 67, 34, 99), (53, 45, 24, 77), (68, 60, 86, 31), (107, 65, 36, 105), (70, 62, 84, 29), (41, 50, 49, 42), (34, 33, 32, 35), (104, 31, 30, 105), (99, 34, 35, 103), (98, 25, 24, 101), (100, 74, 75, 102), (25, 76, 77, 24), (79, 73, 72, 78), (81, 26, 27, 80), (74, 82, 83, 75), (85, 28, 29, 84), (31, 86, 87, 30), (76, 85, 84, 77), (86, 79, 78, 87), (82, 38, 39, 83), (33, 81, 80, 32), (65, 50, 39, 36), (58, 42, 80, 27), (111, 58, 27, 101), (40, 51, 38, 82), (56, 40, 82, 74), (50, 41, 83, 39), (67, 48, 33, 34), (112, 56, 74, 100), (48, 43, 81, 33), (41, 57, 75, 83), (42, 49, 32, 80), (49, 66, 35, 32), (113, 46, 72, 102), (106, 68, 31, 104), (63, 71, 28, 85), (44, 52, 76, 25), (64, 106, 104, 37), (57, 113, 102, 75), (47, 112, 100, 73), (45, 111, 101, 24), (73, 100, 102, 72), (26, 98, 101, 27), (28, 99, 103, 29), (37, 104, 105, 36), (69, 107, 105, 30), (71, 108, 99, 28), (66, 109, 103, 35), (59, 110, 98, 26), (68, 106, 96, 23), (65, 107, 109, 66), (18, 97, 108, 71), (58, 111, 113, 57), (44, 110, 94, 14), (11, 93, 96, 22), (19, 95, 97, 18), (6, 90, 112, 47), (0, 88, 92, 9), (9, 92, 95, 19), (4, 91, 88, 0), (14, 94, 91, 4), (123, 122, 124, 125), (3, 89, 93, 11), (116, 117, 125, 124), (3, 115, 114, 89), (7, 116, 115, 3), (90, 117, 116, 7), (89, 114, 117, 90), (118, 119, 126, 127), (89, 119, 118, 2), (90, 120, 119, 89), (6, 121, 120, 90), (2, 118, 121, 6), (121, 118, 127, 129), (114, 115, 122, 123), (119, 120, 128, 126), (117, 114, 123, 125), (115, 116, 124, 122), (120, 121, 129, 128)])
me_cube_028.polygons.foreach_set('use_smooth', [True] * 128)
me_cube_028.materials.append(mat_material_007)
me_cube_028.use_remesh_preserve_volume = False
me_cube_028.use_remesh_preserve_attributes = False
me_cube_028.use_mirror_vertex_groups = False
me_cube_028.update()
me_cube_016 = bpy.data.meshes.new('Cube.016')
me_cube_016.from_pydata([(-1.382, -0.08043, -0.1704), (-1.382, -0.159, -0.09178), (-1.382, -0.159, 0.09178), (-1.382, -0.08043, 0.1704), (-1.382, 0.159, -0.09178), (-1.382, 0.08043, -0.1704), (-1.382, 0.08043, 0.1704), (-1.382, 0.159, 0.09178), (1.382, -0.159, -0.09178), (1.382, -0.08043, -0.1704), (1.382, -0.08043, 0.1704), (1.382, -0.159, 0.09178), (1.382, 0.08043, -0.1704), (1.382, 0.159, -0.09178), (1.382, 0.159, 0.09178), (1.382, 0.08043, 0.1704)], [], [(8, 11, 2, 1), (12, 13, 14, 15, 10, 11, 8, 9), (15, 6, 3, 10), (0, 1, 2, 3, 6, 7, 4, 5), (4, 7, 14, 13), (12, 5, 4, 13), (6, 15, 14, 7), (0, 9, 8, 1), (10, 3, 2, 11), (5, 12, 9, 0)])
me_cube_016.materials.append(mat_material_008)
me_cube_016.use_remesh_preserve_volume = False
me_cube_016.use_remesh_preserve_attributes = False
me_cube_016.use_mirror_vertex_groups = False
me_cube_016.update()
me_cube_009 = bpy.data.meshes.new('Cube.009')
me_cube_009.from_pydata([(-1.382, -0.159, -0.1704), (-1.382, -0.159, 0.1704), (-1.382, 0.159, -0.1704), (-1.382, 0.159, 0.1704), (1.382, -0.159, -0.1704), (1.382, -0.159, 0.1704), (1.382, 0.159, -0.1704), (1.382, 0.159, 0.1704), (-0.8706, -0.159, 0.1704), (-0.8706, -0.159, -0.1704), (-0.8706, 0.159, 0.1704), (-0.8706, 0.159, -0.1704), (-0.3595, 0.159, -0.1704), (0.3595, 0.159, -0.1704), (0.3595, 0.159, 0.1704), (-0.3595, 0.159, 0.1704), (0.3595, -0.159, -0.1704), (-0.3595, -0.159, -0.1704), (-0.3595, -0.159, 0.1704), (0.3595, -0.159, 0.1704), (0.8706, 0.159, -0.1704), (0.8706, -0.159, -0.1704), (0.8706, 0.159, 0.1704), (0.8706, -0.159, 0.1704), (-0.7752, 0.09225, -0.1704), (-0.7752, 0.01799, -0.1704), (-0.7752, 0.09225, 0.1704), (-0.7752, 0.01799, 0.1704), (-0.455, 0.09225, -0.1704), (-0.455, 0.01799, -0.1704), (-0.455, 0.09225, 0.1704), (-0.455, 0.01799, 0.1704), (-0.7752, 1.019, -0.4656), (-0.7752, 0.9451, -0.4656), (-0.7752, 1.019, 0.4656), (-0.7752, 0.9451, 0.4656), (-0.455, 1.019, -0.4656), (-0.455, 0.9451, -0.4656), (-0.455, 1.019, 0.4656), (-0.455, 0.9451, 0.4656), (-1.242, -0.2354, -0.2522), (-1.175, -0.2354, -0.2522), (-1.175, 0.2354, -0.2522), (-1.242, 0.2354, -0.2522), (-1.175, 0.159, 0.1704), (-1.242, 0.159, 0.1704), (-1.175, -0.159, 0.1704), (-1.242, -0.159, 0.1704), (-1.242, 0.159, -0.1704), (-1.175, 0.159, -0.1704), (-1.175, -0.159, -0.1704), (-1.242, -0.159, -0.1704), (-1.175, -0.2354, 0.2522), (-1.242, -0.2354, 0.2522), (-1.175, 0.2354, 0.2522), (-1.242, 0.2354, 0.2522)], [], [(0, 1, 3, 2), (22, 14, 19, 23), (6, 7, 5, 4), (45, 3, 1, 47), (8, 18, 31, 27), (21, 23, 19, 16), (9, 8, 46, 50), (20, 22, 7, 6), (2, 48, 51, 0), (20, 6, 4, 21), (15, 18, 19, 14), (13, 16, 17, 12), (18, 17, 16, 19), (14, 13, 12, 15), (11, 10, 15, 12), (17, 18, 8, 9), (18, 15, 30, 31), (42, 41, 40, 43), (13, 20, 21, 16), (13, 14, 22, 20), (4, 5, 23, 21), (7, 22, 23, 5), (24, 28, 36, 32), (31, 30, 38, 39), (11, 12, 28, 24), (10, 8, 27, 26), (15, 10, 26, 30), (17, 9, 25, 29), (12, 17, 29, 28), (9, 11, 24, 25), (32, 36, 37, 33), (38, 34, 35, 39), (25, 24, 32, 33), (27, 31, 39, 35), (28, 29, 37, 36), (29, 25, 33, 37), (26, 27, 35, 34), (30, 26, 34, 38), (49, 11, 9, 50), (51, 47, 1, 0), (2, 3, 45, 48), (49, 44, 10, 11), (51, 48, 43, 40), (47, 51, 40, 53), (46, 44, 54, 52), (48, 45, 55, 43), (10, 44, 46, 8), (53, 40, 41, 52), (55, 53, 52, 54), (54, 42, 43, 55), (49, 50, 41, 42), (44, 49, 42, 54), (45, 47, 53, 55), (50, 46, 52, 41)])
me_cube_009.materials.append(mat_material_005)
me_cube_009.use_remesh_preserve_volume = False
me_cube_009.use_remesh_preserve_attributes = False
me_cube_009.use_mirror_vertex_groups = False
me_cube_009.update()
me_cube_008 = bpy.data.meshes.new('Cube.008')
me_cube_008.from_pydata([(-0.3302, -5.36, -0.1706), (-0.3302, -5.36, 0.1706), (-0.3302, 3.495, -0.1706), (-0.3302, 3.495, 0.1706), (0.3302, -5.36, -0.1706), (0.3302, -5.36, 0.1706), (0.3302, 3.495, -0.1706), (0.3302, 3.495, 0.1706)], [], [(0, 1, 3, 2), (2, 3, 7, 6), (6, 7, 5, 4), (4, 5, 1, 0), (2, 6, 4, 0), (7, 3, 1, 5)])
me_cube_008.materials.append(mat_material_006)
me_cube_008.use_remesh_preserve_volume = False
me_cube_008.use_remesh_preserve_attributes = False
me_cube_008.use_mirror_vertex_groups = False
me_cube_008.update()
me_cube_000 = bpy.data.meshes.new('Cube.000')
me_cube_000.from_pydata([(-0.2074, -0.5039, -0.2855), (-0.2072, -0.5203, 0.2728), (-0.09506, 0.3623, -0.1363), (-0.09497, 0.3508, 0.1528), (0.1832, -0.4976, -0.2855), (0.1833, -0.5141, 0.2728), (0.1256, 0.3659, -0.1363), (0.1257, 0.3544, 0.1528), (-0.2158, 0.356, -0.1102), (-0.3558, -0.5125, -0.1847), (-0.3558, -0.5165, 0.1618), (-0.2158, 0.3532, 0.133), (-0.2086, 0.005869, -0.2569), (-0.2085, -0.009132, 0.2531), (0.1481, 0.01161, -0.2568), (0.1483, -0.003394, 0.2532), (-0.3442, -0.001987, -0.1583), (-0.3442, -0.005641, 0.1582), (-0.4064, -0.07875, -0.08271), (-0.4145, -0.4351, -0.09652), (-0.4145, -0.4378, 0.08453), (-0.4064, -0.0813, 0.08268), (-0.3168, 0.1692, 0.06952), (-0.3168, 0.1711, -0.05757), (-0.4873, -0.06385, -0.08256), (-0.4954, -0.4202, -0.09637), (-0.4954, -0.423, 0.08468), (-0.4873, -0.06641, 0.08283), (-0.3977, 0.1841, 0.06967), (-0.3977, 0.186, -0.05742), (-0.0506, 0.3538, 0.09461), (-0.05066, 0.3607, -0.07816), (0.08121, 0.3629, -0.07816), (0.08127, 0.356, 0.09462), (-0.0542, 0.5775, 0.1035), (-0.05426, 0.5844, -0.06924), (0.07761, 0.5865, -0.06924), (0.07767, 0.5796, 0.1035)], [], [(3, 2, 8, 11), (7, 6, 32, 33), (14, 15, 5, 4), (4, 5, 1, 0), (12, 14, 4, 0), (15, 13, 1, 5), (11, 8, 23, 22), (0, 1, 10, 9), (13, 3, 11, 17), (12, 0, 9, 16), (2, 12, 16, 8), (1, 13, 17, 10), (16, 9, 19, 18), (7, 3, 13, 15), (2, 6, 14, 12), (6, 7, 15, 14), (18, 19, 25, 24), (21, 22, 28, 27), (8, 16, 18, 23), (9, 10, 20, 19), (10, 17, 21, 20), (17, 11, 22, 21), (24, 27, 28, 29), (25, 26, 27, 24), (20, 21, 27, 26), (22, 23, 29, 28), (19, 20, 26, 25), (23, 18, 24, 29), (33, 32, 36, 37), (6, 2, 31, 32), (3, 7, 33, 30), (2, 3, 30, 31), (35, 34, 37, 36), (32, 31, 35, 36), (30, 33, 37, 34), (31, 30, 34, 35)])
me_cube_000.polygons.foreach_set('use_smooth', [True] * 36)
_ca = me_cube_000.color_attributes.new('Col', 'BYTE_COLOR', 'CORNER')
_ca.data.foreach_set('color', [1.0, 1.0, 1.0, 1.0, 1.0, 1.0, 1.0, 1.0, 1.0, 1.0, 1.0, 1.0, 1.0, 1.0, 1.0, 1.0, 1.0, 1.0, 1.0, 1.0, 1.0, 1.0, 1.0, 1.0, 1.0, 1.0, 1.0, 1.0, 1.0, 1.0, 1.0, 1.0, 1.0, 1.0, 1.0, 1.0, 1.0, 1.0, 1.0, 1.0, 1.0, 1.0, 1.0, 1.0, 1.0, 1.0, 1.0, 1.0, 1.0, 1.0, 1.0, 1.0, 1.0, 1.0, 1.0, 1.0, 1.0, 1.0, 1.0, 1.0, 1.0, 1.0, 1.0, 1.0, 1.0, 1.0, 1.0, 1.0, 1.0, 1.0, 1.0, 1.0, 1.0, 1.0, 1.0, 1.0, 1.0, 1.0, 1.0, 1.0, 1.0, 1.0, 1.0, 1.0, 1.0, 1.0, 1.0, 1.0, 1.0, 1.0, 1.0, 1.0, 1.0, 1.0, 1.0, 1.0, 1.0, 1.0, 1.0, 1.0, 1.0, 1.0, 1.0, 1.0, 1.0, 1.0, 1.0, 1.0, 1.0, 1.0, 1.0, 1.0, 1.0, 1.0, 1.0, 1.0, 1.0, 1.0, 1.0, 1.0, 1.0, 1.0, 1.0, 1.0, 1.0, 1.0, 1.0, 1.0, 1.0, 1.0, 1.0, 1.0, 1.0, 1.0, 1.0, 1.0, 1.0, 1.0, 1.0, 1.0, 1.0, 1.0, 1.0, 1.0, 1.0, 1.0, 1.0, 1.0, 1.0, 1.0, 1.0, 1.0, 1.0, 1.0, 1.0, 1.0, 1.0, 1.0, 1.0, 1.0, 1.0, 1.0, 1.0, 1.0, 1.0, 1.0, 1.0, 1.0, 1.0, 1.0, 1.0, 1.0, 1.0, 1.0, 1.0, 1.0, 1.0, 1.0, 1.0, 1.0, 1.0, 1.0, 1.0, 1.0, 1.0, 1.0, 1.0, 1.0, 1.0, 1.0, 1.0, 1.0, 1.0, 1.0, 1.0, 1.0, 1.0, 1.0, 1.0, 1.0, 1.0, 1.0, 1.0, 1.0, 1.0, 1.0, 1.0, 1.0, 1.0, 1.0, 1.0, 1.0, 1.0, 1.0, 1.0, 1.0, 1.0, 1.0, 1.0, 1.0, 1.0, 1.0, 1.0, 1.0, 1.0, 1.0, 1.0, 1.0, 1.0, 1.0, 1.0, 1.0, 1.0, 1.0, 1.0, 1.0, 1.0, 1.0, 1.0, 1.0, 1.0, 1.0, 1.0, 1.0, 1.0, 1.0, 1.0, 1.0, 1.0, 1.0, 1.0, 1.0, 1.0, 1.0, 1.0, 1.0, 1.0, 1.0, 1.0, 1.0, 1.0, 1.0, 1.0, 1.0, 1.0, 1.0, 1.0, 1.0, 1.0, 1.0, 1.0, 1.0, 1.0, 1.0, 1.0, 1.0, 1.0, 1.0, 1.0, 1.0, 1.0, 1.0, 1.0, 1.0, 1.0, 1.0, 1.0, 1.0, 1.0, 1.0, 1.0, 1.0, 1.0, 1.0, 1.0, 1.0, 1.0, 1.0, 1.0, 1.0, 1.0, 1.0, 1.0, 1.0, 1.0, 1.0, 1.0, 1.0, 1.0, 1.0, 1.0, 1.0, 1.0, 1.0, 1.0, 1.0, 1.0, 1.0, 1.0, 1.0, 1.0, 1.0, 1.0, 1.0, 1.0, 1.0, 1.0, 1.0, 1.0, 1.0, 1.0, 1.0, 1.0, 1.0, 1.0, 1.0, 1.0, 1.0, 1.0, 1.0, 1.0, 1.0, 1.0, 1.0, 1.0, 1.0, 1.0, 1.0, 1.0, 1.0, 1.0, 1.0, 1.0, 1.0, 1.0, 1.0, 1.0, 1.0, 1.0, 1.0, 1.0, 1.0, 1.0, 1.0, 1.0, 1.0, 1.0, 1.0, 1.0, 1.0, 1.0, 1.0, 1.0, 1.0, 1.0, 1.0, 1.0, 1.0, 1.0, 1.0, 1.0, 1.0, 1.0, 1.0, 1.0, 1.0, 1.0, 1.0, 1.0, 1.0, 1.0, 1.0, 1.0, 1.0, 1.0, 1.0, 1.0, 1.0, 1.0, 1.0, 1.0, 1.0, 1.0, 1.0, 1.0, 1.0, 1.0, 1.0, 1.0, 1.0, 1.0, 1.0, 1.0, 1.0, 1.0, 1.0, 1.0, 1.0, 1.0, 1.0, 1.0, 1.0, 1.0, 1.0, 1.0, 1.0, 1.0, 1.0, 1.0, 1.0, 1.0, 1.0, 1.0, 1.0, 1.0, 1.0, 1.0, 1.0, 1.0, 1.0, 1.0, 1.0, 1.0, 1.0, 1.0, 1.0, 1.0, 1.0, 1.0, 1.0, 1.0, 1.0, 1.0, 1.0, 1.0, 1.0, 1.0, 1.0, 1.0, 1.0, 1.0, 1.0, 1.0, 1.0, 1.0, 1.0, 1.0, 1.0, 1.0, 1.0, 1.0, 1.0, 1.0, 1.0, 1.0, 1.0, 1.0, 1.0, 1.0, 1.0, 1.0, 1.0, 1.0, 1.0, 1.0, 1.0, 1.0, 1.0, 1.0, 1.0, 1.0, 1.0, 1.0, 1.0, 1.0, 1.0, 1.0, 1.0, 1.0, 1.0, 1.0, 1.0, 1.0, 1.0, 1.0, 1.0, 1.0, 1.0, 1.0, 1.0, 1.0, 1.0, 1.0, 1.0, 1.0, 1.0, 1.0, 1.0, 1.0, 1.0, 1.0, 1.0, 1.0, 1.0, 1.0, 1.0, 1.0, 1.0, 1.0, 1.0, 1.0, 1.0, 1.0, 1.0, 1.0, 1.0, 1.0, 1.0, 1.0, 1.0, 1.0, 1.0, 1.0, 1.0, 1.0, 1.0, 1.0, 1.0, 1.0, 1.0, 1.0, 1.0, 1.0, 1.0, 1.0, 1.0, 1.0, 1.0, 1.0, 1.0, 1.0, 1.0, 1.0, 1.0, 1.0, 1.0, 1.0, 1.0, 1.0, 1.0, 1.0, 1.0, 1.0, 1.0, 1.0, 1.0])
me_cube_000.materials.append(mat_material_002)
me_cube_000.use_remesh_preserve_volume = False
me_cube_000.use_remesh_preserve_attributes = False
me_cube_000.use_mirror_vertex_groups = False
me_cube_000.update()
me_cube_006 = bpy.data.meshes.new('Cube.006')
me_cube_006.from_pydata([(-0.3302, -5.36, -0.1706), (-0.3302, -5.36, 0.1706), (-0.3302, 0.06157, -0.1706), (-0.3302, 0.06157, 0.1706), (0.3302, -5.36, -0.1706), (0.3302, -5.36, 0.1706), (0.3302, 0.06157, -0.1706), (0.3302, 0.06157, 0.1706), (-0.1405, -5.36, 0.3512), (-0.1405, 0.06157, 0.3512), (0.1405, 0.06157, 0.3512), (0.1405, -5.36, 0.3512), (-0.3302, -2.062, -0.1706), (-0.3302, -2.062, 0.1706), (0.3302, -2.062, -0.1706), (0.3302, -2.062, 0.1706), (-0.1405, -2.062, 0.3512), (0.1405, -2.062, 0.3512), (-0.2816, -1.767, -0.1283), (-0.2816, -1.827, -0.1283), (-0.2816, -1.501, -0.1283), (-0.2816, -1.561, -0.1283), (-0.2816, -1.236, -0.1283), (-0.2816, -1.296, -0.1283), (-0.2816, -0.9703, -0.1283), (-0.2816, -1.03, -0.1283), (-0.2816, -0.7048, -0.1283), (-0.2816, -0.7649, -0.1283), (-0.2816, -0.4393, -0.1283), (-0.2816, -0.4994, -0.1283), (-0.2816, -0.1739, -0.1283), (-0.2816, -0.2339, -0.1283), (0.2816, -1.767, -0.1283), (0.2816, -1.827, -0.1283), (0.2816, -1.827, 0.1628), (0.2816, -1.767, 0.1628), (0.2816, -1.501, -0.1283), (0.2816, -1.561, -0.1283), (0.2816, -1.561, 0.1628), (0.2816, -1.501, 0.1628), (0.2816, -1.236, -0.1283), (0.2816, -1.296, -0.1283), (0.2816, -1.296, 0.1628), (0.2816, -1.236, 0.1628), (0.2816, -0.9703, -0.1283), (0.2816, -1.03, -0.1283), (0.2816, -1.03, 0.1628), (0.2816, -0.9703, 0.1628), (0.2816, -0.7048, -0.1283), (0.2816, -0.7649, -0.1283), (0.2816, -0.7649, 0.1628), (0.2816, -0.7048, 0.1628), (0.2816, -0.4393, -0.1283), (0.2816, -0.4994, -0.1283), (0.2816, -0.4994, 0.1628), (0.2816, -0.4393, 0.1628), (0.2816, -0.1739, -0.1283), (0.2816, -0.2339, -0.1283), (0.2816, -0.2339, 0.1628), (0.2816, -0.1739, 0.1628), (-0.3302, -1.762, 0.1706), (-0.3302, -1.832, 0.1706), (-0.3302, -1.496, 0.1706), (-0.3302, -1.567, 0.1706), (-0.3302, -1.231, 0.1706), (-0.3302, -1.301, 0.1706), (-0.3302, -0.9651, 0.1706), (-0.3302, -1.036, 0.1706), (-0.3302, -0.6997, 0.1706), (-0.3302, -0.7701, 0.1706), (-0.3302, -0.4342, 0.1706), (-0.3302, -0.5046, 0.1706), (-0.3302, -0.1687, 0.1706), (-0.3302, -0.2391, 0.1706), (0.3302, -1.832, -0.1706), (0.3302, -1.762, -0.1706), (0.3302, -1.567, -0.1706), (0.3302, -1.496, -0.1706), (0.3302, -1.301, -0.1706), (0.3302, -1.231, -0.1706), (0.3302, -1.036, -0.1706), (0.3302, -0.9651, -0.1706), (0.3302, -0.7701, -0.1706), (0.3302, -0.6997, -0.1706), (0.3302, -0.5046, -0.1706), (0.3302, -0.4342, -0.1706), (0.3302, -0.2391, -0.1706), (0.3302, -0.1687, -0.1706), (-0.1405, -1.832, 0.3512), (-0.1405, -1.762, 0.3512), (-0.1405, -1.567, 0.3512), (-0.1405, -1.496, 0.3512), (-0.1405, -1.301, 0.3512), (-0.1405, -1.231, 0.3512), (-0.1405, -1.036, 0.3512), (-0.1405, -0.9651, 0.3512), (-0.1405, -0.7701, 0.3512), (-0.1405, -0.6997, 0.3512), (-0.1405, -0.5046, 0.3512), (-0.1405, -0.4342, 0.3512), (-0.1405, -0.2391, 0.3512), (-0.1405, -0.1687, 0.3512), (-0.3302, -0.2391, -0.1706), (-0.3302, -0.1687, -0.1706), (-0.3302, -0.5046, -0.1706), (-0.3302, -0.4342, -0.1706), (-0.3302, -0.7701, -0.1706), (-0.3302, -0.6997, -0.1706), (-0.3302, -1.036, -0.1706), (-0.3302, -0.9651, -0.1706), (-0.3302, -1.301, -0.1706), (-0.3302, -1.231, -0.1706), (-0.3302, -1.567, -0.1706), (-0.3302, -1.496, -0.1706), (-0.3302, -1.832, -0.1706), (-0.3302, -1.762, -0.1706), (0.3302, -0.1687, 0.1706), (0.3302, -0.2391, 0.1706), (0.3302, -0.4342, 0.1706), (0.3302, -0.5046, 0.1706), (0.3302, -0.6997, 0.1706), (0.3302, -0.7701, 0.1706), (0.3302, -0.9651, 0.1706), (0.3302, -1.036, 0.1706), (0.3302, -1.231, 0.1706), (0.3302, -1.301, 0.1706), (0.3302, -1.496, 0.1706), (0.3302, -1.567, 0.1706), (0.3302, -1.762, 0.1706), (0.3302, -1.832, 0.1706), (0.1405, -0.2391, 0.3512), (0.1405, -0.1687, 0.3512), (0.1405, -0.5046, 0.3512), (0.1405, -0.4342, 0.3512), (0.1405, -0.7701, 0.3512), (0.1405, -0.6997, 0.3512), (0.1405, -1.036, 0.3512), (0.1405, -0.9651, 0.3512), (0.1405, -1.301, 0.3512), (0.1405, -1.231, 0.3512), (0.1405, -1.567, 0.3512), (0.1405, -1.496, 0.3512), (0.1405, -1.832, 0.3512), (0.1405, -1.762, 0.3512), (-0.2816, -0.1739, 0.1628), (-0.2816, -0.2339, 0.1628), (-0.1198, -0.2339, 0.3168), (-0.1198, -0.1739, 0.3168), (-0.2816, -0.4393, 0.1628), (-0.2816, -0.4994, 0.1628), (-0.1198, -0.4994, 0.3168), (-0.1198, -0.4393, 0.3168), (-0.2816, -0.7048, 0.1628), (-0.2816, -0.7649, 0.1628), (-0.1198, -0.7649, 0.3168), (-0.1198, -0.7048, 0.3168), (-0.2816, -0.9703, 0.1628), (-0.2816, -1.03, 0.1628), (-0.1198, -1.03, 0.3168), (-0.1198, -0.9703, 0.3168), (-0.2816, -1.236, 0.1628), (-0.2816, -1.296, 0.1628), (-0.1198, -1.296, 0.3168), (-0.1198, -1.236, 0.3168), (-0.2816, -1.501, 0.1628), (-0.2816, -1.561, 0.1628), (-0.1198, -1.561, 0.3168), (-0.1198, -1.501, 0.3168), (-0.2816, -1.767, 0.1628), (-0.2816, -1.827, 0.1628), (-0.1198, -1.827, 0.3168), (-0.1198, -1.767, 0.3168), (0.1198, -0.2339, 0.3168), (0.1198, -0.1739, 0.3168), (0.1198, -0.4994, 0.3168), (0.1198, -0.4393, 0.3168), (0.1198, -0.7649, 0.3168), (0.1198, -0.7048, 0.3168), (0.1198, -1.03, 0.3168), (0.1198, -0.9703, 0.3168), (0.1198, -1.296, 0.3168), (0.1198, -1.236, 0.3168), (0.1198, -1.561, 0.3168), (0.1198, -1.501, 0.3168), (0.1198, -1.827, 0.3168), (0.1198, -1.767, 0.3168), (-0.3302, -3.324, -0.1706), (0.3302, -3.324, 0.1706), (0.1405, -3.324, 0.3512), (-0.3302, -3.324, 0.1706), (0.3302, -3.324, -0.1706), (-0.1405, -3.324, 0.3512), (-0.2681, -2.773, 0.2285), (-0.2681, -2.179, 0.2285), (-0.1141, -2.773, 0.3751), (-0.1141, -2.179, 0.3751), (0.2681, -2.179, 0.2285), (0.1141, -2.179, 0.3751), (0.2681, -2.773, 0.2285), (0.1141, -2.773, 0.3751), (-0.2975, -2.773, 0.2562), (-0.2975, -2.179, 0.2562), (-0.1266, -2.773, 0.4028), (-0.1266, -2.179, 0.4028), (0.2975, -2.179, 0.2562), (0.1266, -2.179, 0.4028), (0.2975, -2.773, 0.2562), (0.1266, -2.773, 0.4028)], [], [(74, 129, 15, 14), (2, 3, 7, 6), (190, 187, 5, 4), (4, 5, 1, 0), (186, 190, 4, 0), (189, 1, 8, 191), (188, 191, 8, 11), (1, 5, 11, 8), (7, 3, 9, 10), (118, 117, 130, 133), (189, 191, 194, 192), (140, 90, 89, 143), (115, 60, 63, 112), (76, 127, 128, 75), (112, 76, 75, 115), (186, 189, 13, 12), (142, 88, 16, 17), (2, 6, 87, 103), (102, 86, 85, 105), (104, 84, 83, 107), (106, 82, 81, 109), (108, 80, 79, 111), (110, 78, 77, 113), (6, 7, 116, 87), (86, 117, 118, 85), (84, 119, 120, 83), (82, 121, 122, 81), (80, 123, 124, 79), (78, 125, 126, 77), (114, 74, 14, 12), (103, 72, 3, 2), (3, 72, 101, 9), (105, 70, 73, 102), (107, 68, 71, 104), (109, 66, 69, 106), (111, 64, 67, 108), (113, 62, 65, 110), (116, 7, 10, 131), (10, 9, 101, 131), (130, 100, 99, 133), (132, 98, 97, 135), (134, 96, 95, 137), (136, 94, 93, 139), (138, 92, 91, 141), (58, 57, 56, 59), (15, 129, 142, 17), (128, 127, 140, 143), (126, 125, 138, 141), (124, 123, 136, 139), (122, 121, 134, 137), (120, 119, 132, 135), (61, 13, 16, 88), (63, 60, 89, 90), (65, 62, 91, 92), (67, 64, 93, 94), (69, 66, 95, 96), (71, 68, 97, 98), (73, 70, 99, 100), (63, 90, 166, 165), (70, 105, 28, 148), (125, 78, 41, 42), (76, 112, 21, 37), (88, 142, 184, 170), (106, 69, 153, 27), (111, 79, 40, 22), (93, 64, 160, 163), (141, 91, 167, 183), (68, 107, 26, 152), (81, 122, 47, 44), (108, 67, 157, 25), (78, 110, 23, 41), (65, 92, 162, 161), (90, 140, 182, 166), (66, 109, 24, 156), (123, 80, 45, 46), (109, 81, 44, 24), (139, 93, 163, 181), (110, 65, 161, 23), (95, 66, 156, 159), (64, 111, 22, 160), (83, 120, 51, 48), (80, 108, 25, 45), (92, 138, 180, 162), (112, 63, 165, 21), (107, 83, 48, 26), (67, 94, 158, 157), (137, 95, 159, 179), (62, 113, 20, 164), (121, 82, 49, 50), (114, 61, 169, 19), (82, 106, 27, 49), (97, 68, 152, 155), (94, 136, 178, 158), (60, 115, 18, 168), (85, 118, 55, 52), (105, 85, 52, 28), (135, 97, 155, 177), (130, 117, 58, 172), (69, 96, 154, 153), (116, 131, 173, 59), (12, 13, 61, 114), (54, 53, 52, 55), (50, 49, 48, 51), (46, 45, 44, 47), (42, 41, 40, 43), (38, 37, 36, 39), (34, 33, 32, 35), (57, 31, 30, 56), (53, 29, 28, 52), (49, 27, 26, 48), (45, 25, 24, 44), (41, 23, 22, 40), (37, 21, 20, 36), (33, 19, 18, 32), (145, 146, 147, 144), (149, 150, 151, 148), (153, 154, 155, 152), (157, 158, 159, 156), (161, 162, 163, 160), (165, 166, 167, 164), (169, 170, 171, 168), (146, 172, 173, 147), (150, 174, 175, 151), (154, 176, 177, 155), (158, 178, 179, 159), (162, 180, 181, 163), (166, 182, 183, 167), (170, 184, 185, 171), (35, 185, 184, 34), (39, 183, 182, 38), (43, 181, 180, 42), (47, 179, 178, 46), (51, 177, 176, 50), (55, 175, 174, 54), (59, 173, 172, 58), (168, 18, 19, 169), (164, 20, 21, 165), (160, 22, 23, 161), (156, 24, 25, 157), (152, 26, 27, 153), (148, 28, 29, 149), (144, 30, 31, 145), (104, 71, 149, 29), (143, 89, 171, 185), (113, 77, 36, 20), (79, 124, 43, 40), (72, 103, 30, 144), (128, 143, 185, 35), (91, 62, 164, 167), (74, 114, 19, 33), (102, 73, 145, 31), (142, 129, 34, 184), (127, 76, 37, 38), (126, 141, 183, 39), (61, 88, 170, 169), (115, 75, 32, 18), (140, 127, 38, 182), (77, 126, 39, 36), (124, 139, 181, 43), (89, 60, 168, 171), (73, 100, 146, 145), (138, 125, 42, 180), (100, 130, 172, 146), (129, 74, 33, 34), (122, 137, 179, 47), (101, 72, 144, 147), (136, 123, 46, 178), (131, 101, 147, 173), (75, 128, 35, 32), (117, 86, 57, 58), (120, 135, 177, 51), (98, 132, 174, 150), (71, 98, 150, 149), (86, 102, 31, 57), (134, 121, 50, 176), (87, 116, 59, 56), (118, 133, 175, 55), (133, 99, 151, 175), (99, 70, 148, 151), (103, 87, 56, 30), (132, 119, 54, 174), (96, 134, 176, 154), (84, 104, 29, 53), (119, 84, 53, 54), (0, 1, 189, 186), (5, 187, 188, 11), (17, 16, 195, 197), (191, 188, 199, 194), (12, 14, 190, 186), (14, 15, 187, 190), (197, 195, 203, 205), (198, 196, 204, 206), (199, 198, 206, 207), (188, 187, 198, 199), (13, 189, 192, 193), (187, 15, 196, 198), (16, 13, 193, 195), (15, 17, 197, 196), (206, 204, 205, 207), (205, 203, 202, 207), (201, 200, 202, 203), (194, 199, 207, 202), (195, 193, 201, 203), (196, 197, 205, 204), (193, 192, 200, 201), (192, 194, 202, 200)])
me_cube_006.polygons.foreach_set('use_smooth', [True] * 206)
me_cube_006.polygons.foreach_set('material_index', [0, 0, 0, 0, 0, 0, 0, 0, 0, 0, 0, 0, 0, 0, 0, 0, 0, 0, 0, 0, 0, 0, 0, 0, 0, 0, 0, 0, 0, 0, 0, 0, 0, 0, 0, 0, 0, 0, 0, 0, 0, 0, 0, 0, 0, 0, 0, 0, 0, 0, 0, 0, 0, 0, 0, 0, 0, 0, 0, 0, 0, 0, 0, 0, 0, 0, 0, 0, 0, 0, 0, 0, 0, 0, 0, 0, 0, 0, 0, 0, 0, 0, 0, 0, 0, 0, 0, 0, 0, 0, 0, 0, 0, 0, 0, 0, 0, 0, 0, 0, 0, 0, 0, 0, 0, 0, 0, 0, 0, 0, 0, 0, 0, 0, 0, 0, 0, 0, 0, 0, 0, 0, 0, 0, 0, 0, 0, 0, 0, 0, 0, 0, 0, 0, 0, 0, 0, 0, 0, 0, 0, 0, 0, 0, 0, 0, 0, 0, 0, 0, 0, 0, 0, 0, 0, 0, 0, 0, 0, 0, 0, 0, 0, 0, 0, 0, 0, 0, 0, 0, 0, 0, 0, 0, 0, 0, 0, 0, 0, 0, 0, 0, 0, 0, 0, 0, 0, 0, 0, 0, 1, 1, 1, 0, 0, 0, 0, 0, 1, 1, 1, 1, 1, 1, 1, 1])
me_cube_006.materials.append(mat_material_006)
me_cube_006.materials.append(mat_material_008)
me_cube_006.use_remesh_preserve_volume = False
me_cube_006.use_remesh_preserve_attributes = False
me_cube_006.use_mirror_vertex_groups = False
me_cube_006.update()
me_cube_003 = bpy.data.meshes.new('Cube.003')
me_cube_003.from_pydata([(-0.2074, -0.5039, -0.5187), (-0.2072, -0.5203, 0.5022), (-0.09506, 0.6638, -0.3501), (-0.09497, 0.6523, 0.3665), (0.1832, -0.4976, -0.5186), (0.1833, -0.5141, 0.5023), (0.1256, 0.6674, -0.3501), (0.1257, 0.6558, 0.3665), (-0.2158, 0.6575, -0.07909), (-0.3558, -0.5125, -0.1326), (-0.3558, -0.5165, 0.1161), (-0.2158, 0.6547, 0.09549), (-0.2156, 0.006467, -0.5105), (-0.2155, -0.009955, 0.5104), (0.1749, 0.01275, -0.5104), (0.1751, -0.003673, 0.5105), (-0.364, -0.002132, -0.1244), (-0.364, -0.006133, 0.1243), (-0.3842, -6.433e-05, -0.0879), (-0.376, -0.5104, -0.0937), (-0.3759, -0.5144, 0.0821), (-0.3841, -0.004065, 0.0879), (-0.2359, 0.6568, 0.06752), (-0.236, 0.6596, -0.05588), (0.1583, 0.2241, -0.4579), (0.1595, 0.2, -0.4629), (0.1596, 0.185, 0.4677), (0.1584, 0.2093, 0.4633), (-0.3414, 0.1878, -0.07851), (-0.3362, 0.2122, -0.07747), (-0.2846, 0.4447, -0.06649), (-0.2789, 0.4689, -0.06518), (-0.316, 0.2065, 0.1148), (-0.3212, 0.1821, 0.1157), (-0.3413, 0.1841, 0.08181), (-0.3362, 0.2085, 0.0812), (-0.2846, 0.4415, 0.07437), (-0.2789, 0.4657, 0.07348), (-0.2588, 0.4635, 0.1039), (-0.2645, 0.4393, 0.1052), (-0.1301, 0.4598, 0.4213), (-0.1346, 0.435, 0.4276), (-0.1766, 0.204, 0.4776), (-0.1812, 0.1789, 0.4822), (0.1698, 0.2, -0.4774), (0.1685, 0.2248, -0.4722), (0.1514, 0.4532, -0.4165), (0.149, 0.4777, -0.4096), (-0.3259, 0.1816, 0.1192), (-0.3206, 0.2068, 0.1184), (-0.2686, 0.4388, 0.1083), (-0.2627, 0.4638, 0.107), (-0.1813, 0.1944, -0.4775), (-0.1767, 0.2193, -0.4723), (-0.1347, 0.4486, -0.4165), (-0.1302, 0.4732, -0.4097), (0.1491, 0.4643, 0.4214), (0.1515, 0.4396, 0.4276), (0.1686, 0.2096, 0.4776), (0.1699, 0.1846, 0.4822), (-0.2628, 0.467, -0.09532), (-0.2686, 0.4421, -0.09723), (-0.3206, 0.2105, -0.1131), (-0.326, 0.1854, -0.1146), (-0.2834, 0.466, 0.07561), (-0.2893, 0.4411, 0.07652), (-0.3414, 0.2088, 0.08366), (-0.3467, 0.1836, 0.08428), (-0.2835, 0.4693, -0.06737), (-0.2894, 0.4444, -0.06873), (-0.3414, 0.2126, -0.07995), (-0.3467, 0.1874, -0.08102), (0.1428, 0.4533, -0.4037), (0.1404, 0.477, -0.3971), (0.1405, 0.4641, 0.4088), (0.1429, 0.4401, 0.4148), (-0.1809, 0.1945, -0.463), (-0.1765, 0.2187, -0.4579), (-0.1347, 0.4488, -0.4038), (-0.1303, 0.4727, -0.3971), (-0.1764, 0.2039, 0.4632), (-0.1808, 0.1796, 0.4677), (-0.1302, 0.4597, 0.4088), (-0.1345, 0.4356, 0.4148), (-0.316, 0.2102, -0.1096), (-0.3212, 0.1858, -0.1111), (-0.2589, 0.4666, -0.09229), (-0.2645, 0.4425, -0.09414), (-0.2073, -0.5121, -0.008225), (-0.09501, 0.6581, 0.008214), (0.1256, 0.6616, 0.008242), (0.1832, -0.5058, -0.008174), (-0.3558, -0.5145, -0.008244), (-0.2158, 0.6561, 0.008198), (0.175, 0.004538, 3.648e-05), (-0.3759, -0.5124, -0.0058), (-0.2359, 0.6582, 0.005822), (-0.3842, -0.002065, 4.083e-06), (0.1596, 0.1925, 0.002387), (-0.3413, 0.1859, 0.001652), (0.1405, 0.4705, 0.005852), (0.1583, 0.2167, 0.002689), (0.1428, 0.4467, 0.005555), (-0.3362, 0.2104, 0.001865), (-0.2789, 0.4673, 0.004152), (-0.2846, 0.4431, 0.003937), (-0.2834, 0.4677, 0.004117), (-0.2893, 0.4427, 0.003896), (-0.3467, 0.1855, 0.001631), (-0.3414, 0.2107, 0.001851), (0.1698, 0.1923, 0.00239), (0.1685, 0.2172, 0.002701), (0.149, 0.471, 0.00587), (0.1514, 0.4464, 0.005564), (-0.04908, 0.6576, 0.2231), (-0.04905, 0.6542, 0.3192), (0.07973, 0.6563, 0.3192), (0.0797, 0.6597, 0.2231), (-0.04912, 0.6634, -0.3028), (-0.0491, 0.66, -0.2067), (0.07968, 0.6621, -0.2067), (0.07966, 0.6654, -0.3028)], [], [(89, 2, 8, 93), (94, 15, 5, 91), (91, 5, 1, 88), (12, 14, 4, 0), (15, 13, 1, 5), (92, 10, 20, 95), (88, 1, 10, 92), (13, 43, 48, 17), (12, 0, 9, 16), (62, 70, 69, 61), (1, 13, 17, 10), (63, 16, 18, 71), (50, 65, 66, 49), (90, 7, 56, 112), (53, 62, 61, 54), (38, 37, 36, 39), (95, 20, 21, 97), (10, 17, 21, 20), (51, 11, 22, 64), (16, 9, 19, 18), (93, 8, 23, 96), (2, 55, 60, 8), (110, 59, 15, 94), (2, 6, 47, 55), (111, 45, 46, 113), (97, 21, 67, 108), (107, 69, 70, 109), (42, 58, 57, 41), (17, 48, 67, 21), (106, 64, 22, 96), (45, 53, 54, 46), (52, 44, 14, 12), (7, 3, 40, 56), (8, 60, 68, 23), (52, 12, 16, 63), (40, 3, 11, 51), (59, 43, 13, 15), (54, 61, 87, 78), (43, 59, 26, 81), (60, 55, 79, 86), (110, 44, 25, 98), (51, 64, 37, 38), (62, 53, 77, 84), (46, 54, 78, 72), (52, 63, 85, 76), (109, 70, 29, 103), (55, 47, 73, 79), (61, 69, 30, 87), (108, 67, 34, 99), (53, 45, 24, 77), (68, 60, 86, 31), (107, 65, 36, 105), (70, 62, 84, 29), (41, 50, 49, 42), (34, 33, 32, 35), (104, 31, 30, 105), (99, 34, 35, 103), (98, 25, 24, 101), (100, 74, 75, 102), (25, 76, 77, 24), (79, 73, 72, 78), (81, 26, 27, 80), (74, 82, 83, 75), (85, 28, 29, 84), (31, 86, 87, 30), (76, 85, 84, 77), (86, 79, 78, 87), (82, 38, 39, 83), (33, 81, 80, 32), (65, 50, 39, 36), (58, 42, 80, 27), (111, 58, 27, 101), (40, 51, 38, 82), (56, 40, 82, 74), (50, 41, 83, 39), (67, 48, 33, 34), (112, 56, 74, 100), (48, 43, 81, 33), (41, 57, 75, 83), (42, 49, 32, 80), (49, 66, 35, 32), (113, 46, 72, 102), (106, 68, 31, 104), (63, 71, 28, 85), (44, 52, 76, 25), (64, 106, 104, 37), (57, 113, 102, 75), (47, 112, 100, 73), (45, 111, 101, 24), (73, 100, 102, 72), (26, 98, 101, 27), (28, 99, 103, 29), (37, 104, 105, 36), (69, 107, 105, 30), (71, 108, 99, 28), (66, 109, 103, 35), (59, 110, 98, 26), (68, 106, 96, 23), (65, 107, 109, 66), (18, 97, 108, 71), (58, 111, 113, 57), (44, 110, 94, 14), (11, 93, 96, 22), (19, 95, 97, 18), (6, 90, 112, 47), (0, 88, 92, 9), (9, 92, 95, 19), (4, 91, 88, 0), (14, 94, 91, 4), (3, 89, 93, 11), (3, 115, 114, 89), (7, 116, 115, 3), (90, 117, 116, 7), (89, 114, 117, 90), (89, 119, 118, 2), (90, 120, 119, 89), (6, 121, 120, 90), (2, 118, 121, 6), (114, 115, 116, 117), (118, 119, 120, 121)])
me_cube_003.polygons.foreach_set('use_smooth', [True] * 120)
me_cube_003.materials.append(mat_material_000)
me_cube_003.use_remesh_preserve_volume = False
me_cube_003.use_remesh_preserve_attributes = False
me_cube_003.use_mirror_vertex_groups = False
me_cube_003.update()

# ---- objects
ob_lamp_005 = bpy.data.objects.new('Lamp.005', light_lamp_006)
ob_lamp_004 = bpy.data.objects.new('Lamp.004', light_lamp_003)
ob_lamp_003 = bpy.data.objects.new('Lamp.003', light_lamp_004)
ob_lamp_002 = bpy.data.objects.new('Lamp.002', light_lamp_002)
ob_lamp_001 = bpy.data.objects.new('Lamp.001', light_lamp_001)
ob_sun = bpy.data.objects.new('Sun', light_sun)
ob_lamp = bpy.data.objects.new('Lamp', light_lamp)
ob_camera = bpy.data.objects.new('Camera', cam_camera)
ob_cube_008 = bpy.data.objects.new('Cube.008', me_cube)
ob_cube_010 = bpy.data.objects.new('Cube.010', me_cube_010)
ob_cube_007 = bpy.data.objects.new('Cube.007', me_cube_004)
ob_cube_005 = bpy.data.objects.new('Cube.005', me_cube_002)
ob_cube_004 = bpy.data.objects.new('Cube.004', me_cube_001)
ob_cube_003 = bpy.data.objects.new('Cube.003', me_cube_024)
ob_cube_002 = bpy.data.objects.new('Cube.002', me_cube_023)
ob_cube_000 = bpy.data.objects.new('Cube.000', me_cube_022)
ob_cube_006 = bpy.data.objects.new('Cube.006', me_cube_004)
ob_cube_001 = bpy.data.objects.new('Cube.001', me_cube_028)
ob_cube_022 = bpy.data.objects.new('Cube.022', me_cube_016)
ob_cube_023 = bpy.data.objects.new('Cube.023', me_cube_009)
ob_cube_024 = bpy.data.objects.new('Cube.024', me_cube_008)
ob_cube_026 = bpy.data.objects.new('Cube.026', me_cube_000)
ob_cube_027 = bpy.data.objects.new('Cube.027', me_cube_006)
ob_cube_009 = bpy.data.objects.new('Cube.009', me_cube_003)

# ---- transforms, parenting, visibility, modifiers, constraints
ob_lamp_005.location = (-1.636, -4.831, 1.679)
ob_lamp_005.rotation_euler = (0.6503, 0.05522, 1.866)
ob_lamp_005.lock_rotations_4d = False
ob_lamp_005.empty_display_type = 'ARROWS'
ob_lamp_005.color = (0.0, 0.0, 0.0, 0.0)
ob_lamp_005.lineart.crease_threshold = 0.0
ob_lamp_004.location = (2.466, -5.613, -2.498)
ob_lamp_004.rotation_euler = (0.6503, 0.05522, 1.866)
ob_lamp_004.lock_rotations_4d = False
ob_lamp_004.empty_display_type = 'ARROWS'
ob_lamp_004.color = (0.0, 0.0, 0.0, 0.0)
ob_lamp_004.lineart.crease_threshold = 0.0
ob_lamp_003.location = (-2.625, -2.04, 0.1353)
ob_lamp_003.rotation_euler = (0.6503, 0.05522, 1.866)
ob_lamp_003.lock_rotations_4d = False
ob_lamp_003.empty_display_type = 'ARROWS'
ob_lamp_003.color = (0.0, 0.0, 0.0, 0.0)
ob_lamp_003.lineart.crease_threshold = 0.0
ob_lamp_002.location = (1.589, -5.999, 1.065)
ob_lamp_002.rotation_euler = (0.6503, 0.05522, 1.866)
ob_lamp_002.lock_rotations_4d = False
ob_lamp_002.empty_display_type = 'ARROWS'
ob_lamp_002.color = (0.0, 0.0, 0.0, 0.0)
ob_lamp_002.lineart.crease_threshold = 0.0
ob_lamp_001.location = (1.589, -13.91, 1.065)
ob_lamp_001.rotation_euler = (0.6503, 0.05522, 1.866)
ob_lamp_001.lock_rotations_4d = False
ob_lamp_001.empty_display_type = 'ARROWS'
ob_lamp_001.color = (0.0, 0.0, 0.0, 0.0)
ob_lamp_001.lineart.crease_threshold = 0.0
ob_sun.location = (0.7973, 7.599, 4.7)
ob_sun.rotation_euler = (-0.4189, -0.1396, 0.2094)
ob_sun.lineart.crease_threshold = 0.0
ob_lamp.location = (1.589, -0.5232, 1.065)
ob_lamp.rotation_euler = (0.6503, 0.05522, 1.866)
ob_lamp.lock_rotations_4d = False
ob_lamp.empty_display_type = 'ARROWS'
ob_lamp.color = (0.0, 0.0, 0.0, 0.0)
ob_lamp.lineart.crease_threshold = 0.0
ob_camera.location = (-9.971, -9.758, 7.931)
ob_camera.rotation_euler = (1.047, 0.0, -0.7854)
ob_camera.lock_rotations_4d = False
ob_camera.empty_display_type = 'ARROWS'
ob_camera.color = (0.0, 0.0, 0.0, 0.0)
ob_camera.display_type = 'WIRE'
ob_camera.lineart.crease_threshold = 0.0
ob_cube_008.location = (0.0, 2.926, 0.0)
ob_cube_008.scale = (0.7023, 0.7023, 0.7023)
ob_cube_008.lineart.crease_threshold = 0.0
_m = ob_cube_008.modifiers.new('Bevel', 'BEVEL')
_m.width = 0.015
_m.width_pct = 0.015
_m.limit_method = 'NONE'
_m.spread = 0.0
ob_cube_010.location = (6.697e-07, 5.818, -0.4391)
ob_cube_010.rotation_euler = (-2.291e-07, 4.712, 0.0)
ob_cube_010.scale = (1.329, 1.329, 1.329)
ob_cube_010.lineart.crease_threshold = 0.0
_m = ob_cube_010.modifiers.new('Bevel', 'BEVEL')
_m.width = 0.018
_m.width_pct = 0.018
_m.angle_limit = 0.3613
_m.profile = 0.15
_m.spread = 0.0
_m = ob_cube_010.modifiers.new('Mirror', 'MIRROR')
_m.use_axis = (False, False, True)
_m.mirror_object = ob_cube_008
_m = ob_cube_010.modifiers.new('Bevel.001', 'BEVEL')
_m.width = 0.006
_m.width_pct = 0.006
_m.segments = 2
_m.spread = 0.0
_m = ob_cube_010.modifiers.new('Subsurf', 'SUBSURF')
_m.uv_smooth = 'PRESERVE_CORNERS'
_m.quality = 2
_m.show_only_control_edges = False
ob_cube_007.location = (-0.3669, -0.5663, 1.197)
ob_cube_007.rotation_euler = (-2.291e-07, 4.712, 0.0)
ob_cube_007.scale = (1.329, 1.329, 1.329)
ob_cube_007.lineart.crease_threshold = 0.0
_m = ob_cube_007.modifiers.new('Subsurf', 'SUBSURF')
_m.uv_smooth = 'PRESERVE_CORNERS'
_m.quality = 2
_m.levels = 2
_m.show_only_control_edges = False
_m = ob_cube_007.modifiers.new('Mirror', 'MIRROR')
_m.mirror_object = ob_cube_008
ob_cube_005.location = (-0.396, 5.065, 0.0)
ob_cube_005.scale = (0.7023, 0.7023, 0.7023)
ob_cube_005.lineart.crease_threshold = 0.0
_m = ob_cube_005.modifiers.new('Bevel', 'BEVEL')
_m.width = 0.025
_m.width_pct = 0.025
_m.limit_method = 'NONE'
_m.spread = 0.0
_m = ob_cube_005.modifiers.new('Array', 'ARRAY')
_m.count = 8
_m.use_constant_offset = True
_m.constant_offset_displace = (0.0, -1.1, 0.0)
_m.use_relative_offset = False
_m = ob_cube_005.modifiers.new('Mirror', 'MIRROR')
_m.mirror_object = ob_cube_008
ob_cube_004.location = (-0.7207, 5.065, 0.0)
ob_cube_004.scale = (0.7023, 0.7023, 0.7023)
ob_cube_004.lineart.crease_threshold = 0.0
_m = ob_cube_004.modifiers.new('Bevel', 'BEVEL')
_m.width = 0.025
_m.width_pct = 0.025
_m.limit_method = 'NONE'
_m.spread = 0.0
_m = ob_cube_004.modifiers.new('Array', 'ARRAY')
_m.count = 8
_m.use_constant_offset = True
_m.constant_offset_displace = (0.0, -1.1, 0.0)
_m.use_relative_offset = False
_m = ob_cube_004.modifiers.new('Mirror', 'MIRROR')
_m.mirror_object = ob_cube_008
ob_cube_003.location = (0.0, -2.179, 0.0)
ob_cube_003.rotation_euler = (-0.0, 3.142, -0.0)
ob_cube_003.scale = (0.7023, 0.7023, 0.7023)
ob_cube_003.lineart.crease_threshold = 0.0
_m = ob_cube_003.modifiers.new('Bevel', 'BEVEL')
_m.width = 0.06
_m.width_pct = 0.06
_m.limit_method = 'NONE'
_m.spread = 0.0
_m = ob_cube_003.modifiers.new('Array', 'ARRAY')
_m.use_constant_offset = True
_m.constant_offset_displace = (0.0, -2.0, 0.0)
_m.use_relative_offset = False
ob_cube_002.location = (0.0, -2.179, -0.7453)
ob_cube_002.rotation_euler = (-0.0, 3.142, -0.0)
ob_cube_002.scale = (0.7023, 0.7023, 0.7023)
ob_cube_002.lineart.crease_threshold = 0.0
_m = ob_cube_002.modifiers.new('Bevel', 'BEVEL')
_m.width = 0.02
_m.width_pct = 0.02
_m.limit_method = 'NONE'
_m.spread = 0.0
_m = ob_cube_002.modifiers.new('Array', 'ARRAY')
_m.use_constant_offset = True
_m.constant_offset_displace = (0.0, -2.0, 0.0)
_m.use_relative_offset = False
_m = ob_cube_002.modifiers.new('Mirror', 'MIRROR')
_m.use_axis = (False, False, True)
_m.mirror_object = ob_cube_008
ob_cube_000.location = (6.697e-07, -1.946, 1.197)
ob_cube_000.rotation_euler = (-2.291e-07, 4.712, 0.0)
ob_cube_000.scale = (1.329, 1.329, 1.329)
ob_cube_000.lineart.crease_threshold = 0.0
_m = ob_cube_000.modifiers.new('Bevel', 'BEVEL')
_m.width = 0.009
_m.width_pct = 0.009
_m.segments = 2
_m.angle_limit = 0.3613
_m.spread = 0.0
_m = ob_cube_000.modifiers.new('Subsurf', 'SUBSURF')
_m.uv_smooth = 'PRESERVE_CORNERS'
_m.quality = 2
_m.levels = 2
_m.show_only_control_edges = False
ob_cube_006.location = (-0.3669, -1.946, 1.197)
ob_cube_006.rotation_euler = (-2.291e-07, 4.712, 0.0)
ob_cube_006.scale = (1.329, 1.329, 1.329)
ob_cube_006.lineart.crease_threshold = 0.0
_m = ob_cube_006.modifiers.new('Subsurf', 'SUBSURF')
_m.uv_smooth = 'PRESERVE_CORNERS'
_m.quality = 2
_m.levels = 2
_m.show_only_control_edges = False
_m = ob_cube_006.modifiers.new('Mirror', 'MIRROR')
_m.mirror_object = ob_cube_008
ob_cube_001.location = (-0.928, -1.335, 6.697e-07)
ob_cube_001.rotation_euler = (-2.291e-07, 3.142, 3.935e-08)
ob_cube_001.scale = (-1.329, 1.329, 1.329)
ob_cube_001.lineart.crease_threshold = 0.0
_m = ob_cube_001.modifiers.new('Bevel', 'BEVEL')
_m.width = 0.015
_m.width_pct = 0.015
_m.segments = 2
_m.angle_limit = 0.3613
_m.spread = 0.0
_m = ob_cube_001.modifiers.new('Mirror', 'MIRROR')
_m.mirror_object = ob_cube_008
_m = ob_cube_001.modifiers.new('Subsurf', 'SUBSURF')
_m.uv_smooth = 'PRESERVE_CORNERS'
_m.quality = 2
_m.show_only_control_edges = False
ob_cube_022.location = (0.0, 5.065, 0.0)
ob_cube_022.scale = (0.7023, 0.7023, 0.7023)
ob_cube_022.lineart.crease_threshold = 0.0
_m = ob_cube_022.modifiers.new('Bevel', 'BEVEL')
_m.width = 0.015
_m.width_pct = 0.015
_m.limit_method = 'NONE'
_m.spread = 0.0
_m = ob_cube_022.modifiers.new('Array', 'ARRAY')
_m.count = 8
_m.use_constant_offset = True
_m.constant_offset_displace = (0.0, -1.1, 0.0)
_m.use_relative_offset = False
ob_cube_023.location = (0.0, 5.065, 0.0)
ob_cube_023.rotation_euler = (-0.0, 1.571, 0.0)
ob_cube_023.scale = (0.7023, 0.7023, 0.7023)
ob_cube_023.lineart.crease_threshold = 0.0
_m = ob_cube_023.modifiers.new('Bevel', 'BEVEL')
_m.width = 0.02
_m.width_pct = 0.02
_m.limit_method = 'NONE'
_m.spread = 0.0
_m = ob_cube_023.modifiers.new('Array', 'ARRAY')
_m.count = 12
_m.use_constant_offset = True
_m.constant_offset_displace = (0.0, -0.73, 0.0)
_m.use_relative_offset = False
ob_cube_024.location = (0.0, 2.926, 0.7263)
ob_cube_024.scale = (0.7023, 0.7023, 0.7023)
ob_cube_024.lineart.crease_threshold = 0.0
_m = ob_cube_024.modifiers.new('Bevel', 'BEVEL')
_m.width = 0.033
_m.width_pct = 0.033
_m.limit_method = 'NONE'
_m.spread = 0.0
_m = ob_cube_024.modifiers.new('Mirror', 'MIRROR')
_m.use_axis = (False, False, True)
_m.mirror_object = ob_cube_008
ob_cube_026.location = (6.697e-07, 5.904, -0.5159)
ob_cube_026.rotation_euler = (-2.291e-07, 4.712, 0.0)
ob_cube_026.scale = (0.9685, 1.329, 1.329)
ob_cube_026.lineart.crease_threshold = 0.0
_m = ob_cube_026.modifiers.new('Bevel', 'BEVEL')
_m.width = 0.037
_m.width_pct = 0.037
_m.segments = 2
_m.angle_limit = 0.3613
_m.profile = 0.15
_m.spread = 0.0
_m = ob_cube_026.modifiers.new('Mirror', 'MIRROR')
_m.use_axis = (False, False, True)
_m.mirror_object = ob_cube_008
_m = ob_cube_026.modifiers.new('Bevel.001', 'BEVEL')
_m.width = 0.006
_m.width_pct = 0.006
_m.segments = 2
_m.spread = 0.0
_m = ob_cube_026.modifiers.new('Subsurf', 'SUBSURF')
_m.uv_smooth = 'PRESERVE_CORNERS'
_m.quality = 2
_m.show_only_control_edges = False
ob_cube_027.location = (-0.9772, 1.805, 0.0)
ob_cube_027.rotation_euler = (-0.0, 1.571, 0.0)
ob_cube_027.scale = (0.7023, 0.7023, -0.7023)
ob_cube_027.lineart.crease_threshold = 0.0
_m = ob_cube_027.modifiers.new('Bevel', 'BEVEL')
_m.width = 0.06
_m.width_pct = 0.06
_m.spread = 0.0
_m = ob_cube_027.modifiers.new('Mirror', 'MIRROR')
_m.mirror_object = ob_cube_008
_m = ob_cube_027.modifiers.new('Subsurf', 'SUBSURF')
_m.uv_smooth = 'PRESERVE_CORNERS'
_m.quality = 2
_m.levels = 2
_m.show_only_control_edges = False
ob_cube_009.location = (6.697e-07, -1.74, -0.741)
ob_cube_009.rotation_euler = (-2.291e-07, 4.712, 0.0)
ob_cube_009.scale = (1.329, 1.329, 1.329)
ob_cube_009.lineart.crease_threshold = 0.0
_m = ob_cube_009.modifiers.new('Bevel', 'BEVEL')
_m.width = 0.015
_m.width_pct = 0.015
_m.segments = 2
_m.angle_limit = 0.3613
_m.spread = 0.0
_m = ob_cube_009.modifiers.new('Mirror', 'MIRROR')
_m.use_axis = (False, False, True)
_m.mirror_object = ob_cube_008
_m = ob_cube_009.modifiers.new('Subsurf', 'SUBSURF')
_m.uv_smooth = 'PRESERVE_CORNERS'
_m.quality = 2
_m.show_only_control_edges = False

# ---- collection membership
col_collection_1.objects.link(ob_lamp_005)
col_collection_1.objects.link(ob_lamp_004)
col_collection_1.objects.link(ob_lamp_003)
col_collection_1.objects.link(ob_lamp_002)
col_collection_1.objects.link(ob_lamp_001)
col_collection_1.objects.link(ob_sun)
col_collection_1.objects.link(ob_lamp)
col_collection_1.objects.link(ob_camera)
col_collection_1.objects.link(ob_cube_008)
col_collection_1.objects.link(ob_cube_010)
col_collection_1.objects.link(ob_cube_007)
col_collection_1.objects.link(ob_cube_005)
col_collection_1.objects.link(ob_cube_004)
col_collection_1.objects.link(ob_cube_003)
col_collection_1.objects.link(ob_cube_002)
col_collection_1.objects.link(ob_cube_000)
col_collection_1.objects.link(ob_cube_006)
col_collection_1.objects.link(ob_cube_001)
col_collection_1.objects.link(ob_cube_022)
col_collection_1.objects.link(ob_cube_023)
col_collection_1.objects.link(ob_cube_024)
col_collection_1.objects.link(ob_cube_026)
col_collection_1.objects.link(ob_cube_027)
col_collection_1.objects.link(ob_cube_009)

# ---- scene / render settings (as saved in the file)
scene.camera = ob_camera
scene.frame_start = 1; scene.frame_end = 250; scene.frame_set(1)
scene.render.engine = 'BLENDER_EEVEE_NEXT'
scene.render.image_settings.compression = 90
scene.render.resolution_x = 1600
scene.render.resolution_y = 1200
scene.render.resolution_percentage = 50
scene.render.dither_intensity = 0.0
scene.render.film_transparent = True
scene.render.bake_margin = 2
scene.render.bake_bias = 0.0
scene.cycles.use_denoising = False
scene.cycles.samples = 10
scene.cycles.sampling_pattern = 'TABULATED_SOBOL'
scene.cycles.light_sampling_threshold = 0.0
scene.cycles.use_adaptive_sampling = False
scene.cycles.use_light_tree = False
scene.cycles.blur_glossy = 0.0
scene.cycles.volume_bounces = 1
scene.cycles.pixel_filter_type = 'GAUSSIAN'
scene.cycles.sample_clamp_indirect = 0.0
scene.view_settings.view_transform = 'Standard'
bpy.context.view_layer.update()
